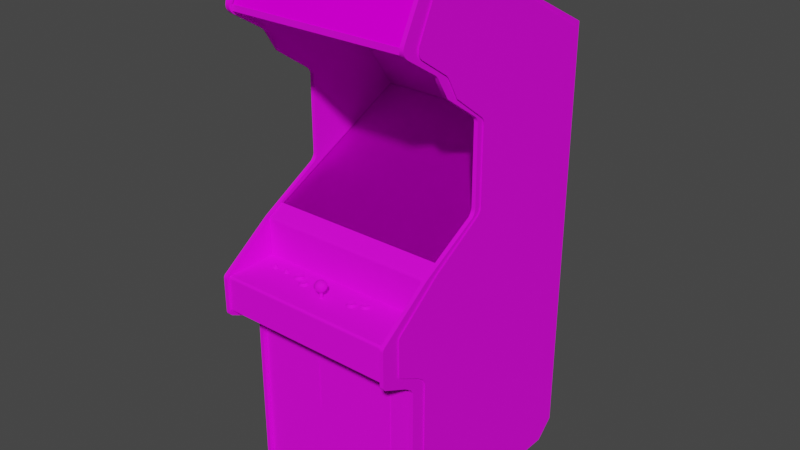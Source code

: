 # Source: xevious.blend  (saved by Blender 2.93.20; exported with 4.5.12 LTS)
import bpy
from mathutils import Matrix  # noqa: F401  (used for matrix-valued properties, if any)

bpy.ops.wm.read_factory_settings(use_empty=True)
scene = bpy.context.scene
scene.name = 'Scene'

# ---- images (referenced by path relative to the original .blend; pixels are not part of the script)
import os
ASSET_DIR = os.environ.get("B2B_ASSET_DIR", "")  # directory of the original .blend (textures are referenced by path, not embedded)
HERE = os.path.dirname(os.path.abspath(__file__))  # packed textures are extracted next to this script under _unpacked/

def load_image(name, relpath, width, height, colorspace="sRGB"):
    """Load a texture the original file referenced (path relative to the .blend, or extracted next to this script)."""
    p = next((c for c in (os.path.join(HERE, relpath), os.path.join(ASSET_DIR, relpath)) if relpath and os.path.exists(c)), "")
    if p:
        img = bpy.data.images.load(p, check_existing=True)
        img.name = name
    else:  # same state as the original file: an image datablock whose file is absent (Cycles renders it pink)
        img = bpy.data.images.new(name, width, height)
        img.source = "FILE"
        img.filepath = "//" + (relpath or name)
    img.colorspace_settings.name = colorspace
    return img
img_xeviousmarqueemap_tiff = load_image('xeviousmarqueemap.TIFF', 'xeviousmarqueemap.TIFF', 1024, 1024, 'sRGB')
img_xeviousglassa_tiff = load_image('xeviousglassa.TIFF', 'xeviousglassa.TIFF', 1024, 1024, 'sRGB')
img_xeviousbezelmap_tiff = load_image('xeviousbezelmap.TIFF', 'xeviousbezelmap.TIFF', 1024, 1024, 'sRGB')
img_xevioustexturemap_tiff = load_image('xevioustexturemap.TIFF', 'xevioustexturemap.TIFF', 1024, 1024, 'sRGB')

# ---- materials (node trees are filled in below, after node groups)
mat_xeviousmarquee = bpy.data.materials.new('xeviousmarquee')
mat_xeviousmarquee.use_transparent_shadow = False
mat_xeviousmarquee.roughness = 0.8807
mat_xeviousmarquee.specular_intensity = 0.0
mat_xeviousglass = bpy.data.materials.new('xeviousglass')
mat_xeviousglass.use_transparent_shadow = False
mat_xeviousglass.roughness = 0.8807
mat_xeviousglass.specular_intensity = 0.0
mat_xeviousbezel = bpy.data.materials.new('xeviousbezel')
mat_xeviousbezel.use_transparent_shadow = False
mat_xeviousbezel.roughness = 0.8807
mat_xeviousbezel.specular_intensity = 0.0
mat_xeviousall = bpy.data.materials.new('xeviousall')
mat_xeviousall.use_transparent_shadow = False
mat_xeviousall.roughness = 0.8539
mat_xeviousall.specular_intensity = 0.1765

# ---- node groups
ng_auto_smooth = bpy.data.node_groups.new('Auto Smooth', 'GeometryNodeTree')
_s = ng_auto_smooth.interface.new_socket(name='Geometry', in_out='OUTPUT', socket_type='NodeSocketGeometry')
_s = ng_auto_smooth.interface.new_socket(name='Geometry', in_out='INPUT', socket_type='NodeSocketGeometry')
_s = ng_auto_smooth.interface.new_socket(name='Angle', in_out='INPUT', socket_type='NodeSocketFloat')
_s.subtype = 'ANGLE'
_s.min_value = 0.0
_s.max_value = 3.142
ng_auto_smooth.is_modifier = True
_N = ng_auto_smooth.nodes; _L = ng_auto_smooth.links
n0 = _N.new('NodeGroupOutput'); n0.name = 'Group Output'; n0.location = (480, -100)
n1 = _N.new('NodeGroupInput'); n1.name = 'Group Input'; n1.location = (-420, -300)
n2 = _N.new('NodeGroupInput'); n2.name = 'Group Input.001'; n2.location = (-60, -100)
n3 = _N.new('GeometryNodeSetShadeSmooth'); n3.name = 'Set Shade Smooth'; n3.location = (120, -100)
n3.domain = 'EDGE'
n4 = _N.new('GeometryNodeSetShadeSmooth'); n4.name = 'Set Shade Smooth.001'; n4.location = (300, -100)
n5 = _N.new('GeometryNodeInputMeshEdgeAngle'); n5.name = 'Edge Angle'; n5.location = (-420, -220)
n6 = _N.new('GeometryNodeInputEdgeSmooth'); n6.name = 'Is Edge Smooth'; n6.location = (-60, -160)
n7 = _N.new('GeometryNodeInputShadeSmooth'); n7.name = 'Is Face Smooth'; n7.location = (-240, -340)
n8 = _N.new('FunctionNodeBooleanMath'); n8.name = 'Boolean Math'; n8.location = (-60, -220)
n9 = _N.new('FunctionNodeCompare'); n9.name = 'Compare'; n9.location = (-240, -180)
n9.operation = 'LESS_EQUAL'
_L.new(n5.outputs[0], n9.inputs[0])
_L.new(n4.outputs[0], n0.inputs[0])
_L.new(n1.outputs[1], n9.inputs[1])
_L.new(n9.outputs[0], n8.inputs[0])
_L.new(n7.outputs[0], n8.inputs[1])
_L.new(n2.outputs[0], n3.inputs[0])
_L.new(n6.outputs[0], n3.inputs[1])
_L.new(n3.outputs[0], n4.inputs[0])
_L.new(n8.outputs[0], n3.inputs[2])
n0.is_active_output = True

# ---- material node trees
mat_xeviousmarquee.use_nodes = True; mat_xeviousmarquee.node_tree.nodes.clear()
_N = mat_xeviousmarquee.node_tree.nodes; _L = mat_xeviousmarquee.node_tree.links
n0 = _N.new('ShaderNodeBsdfPrincipled'); n0.name = 'Principled BSDF'; n0.location = (10, 300)
n0.distribution = 'GGX'
n0.subsurface_method = 'BURLEY'
n0.inputs[2].default_value = 0.8807
n0.inputs[3].default_value = 1.45
n0.inputs[13].default_value = 0.0
n0.inputs[27].default_value = (0.0, 0.0, 0.0, 1.0)
n0.inputs[28].default_value = 1.0
n1 = _N.new('ShaderNodeOutputMaterial'); n1.name = 'Material Output'; n1.location = (300, 300)
n2 = _N.new('ShaderNodeTexImage'); n2.name = 'Image Texture'; n2.location = (-300, 600)
n2.image = img_xeviousmarqueemap_tiff
_L.new(n0.outputs[0], n1.inputs[0])
_L.new(n2.outputs[0], n0.inputs[0])
n1.is_active_output = True
mat_xeviousglass.use_nodes = True; mat_xeviousglass.node_tree.nodes.clear()
_N = mat_xeviousglass.node_tree.nodes; _L = mat_xeviousglass.node_tree.links
n0 = _N.new('ShaderNodeBsdfPrincipled'); n0.name = 'Principled BSDF'; n0.location = (10, 300)
n0.distribution = 'GGX'
n0.subsurface_method = 'BURLEY'
n0.inputs[2].default_value = 0.8807
n0.inputs[3].default_value = 1.45
n0.inputs[4].default_value = 0.2
n0.inputs[13].default_value = 0.0
n0.inputs[27].default_value = (0.0, 0.0, 0.0, 1.0)
n0.inputs[28].default_value = 1.0
n1 = _N.new('ShaderNodeOutputMaterial'); n1.name = 'Material Output'; n1.location = (300, 300)
n2 = _N.new('ShaderNodeTexImage'); n2.name = 'Image Texture'; n2.location = (-300, 600)
n2.image = img_xeviousglassa_tiff
_L.new(n0.outputs[0], n1.inputs[0])
_L.new(n2.outputs[0], n0.inputs[0])
n1.is_active_output = True
mat_xeviousbezel.use_nodes = True; mat_xeviousbezel.node_tree.nodes.clear()
_N = mat_xeviousbezel.node_tree.nodes; _L = mat_xeviousbezel.node_tree.links
n0 = _N.new('ShaderNodeBsdfPrincipled'); n0.name = 'Principled BSDF'; n0.location = (10, 300)
n0.distribution = 'GGX'
n0.subsurface_method = 'BURLEY'
n0.inputs[2].default_value = 0.8807
n0.inputs[3].default_value = 1.45
n0.inputs[13].default_value = 0.0
n0.inputs[27].default_value = (0.0, 0.0, 0.0, 1.0)
n0.inputs[28].default_value = 1.0
n1 = _N.new('ShaderNodeOutputMaterial'); n1.name = 'Material Output'; n1.location = (300, 300)
n2 = _N.new('ShaderNodeTexImage'); n2.name = 'Image Texture'; n2.location = (-300, 600)
n2.image = img_xeviousbezelmap_tiff
_L.new(n0.outputs[0], n1.inputs[0])
_L.new(n2.outputs[0], n0.inputs[0])
n1.is_active_output = True
mat_xeviousall.use_nodes = True; mat_xeviousall.node_tree.nodes.clear()
_N = mat_xeviousall.node_tree.nodes; _L = mat_xeviousall.node_tree.links
n0 = _N.new('ShaderNodeBsdfPrincipled'); n0.name = 'Principled BSDF'; n0.location = (10, 300)
n0.distribution = 'GGX'
n0.subsurface_method = 'BURLEY'
n0.inputs[2].default_value = 0.8539
n0.inputs[3].default_value = 1.45
n0.inputs[13].default_value = 0.1765
n0.inputs[27].default_value = (0.0, 0.0, 0.0, 1.0)
n0.inputs[28].default_value = 1.0
n1 = _N.new('ShaderNodeOutputMaterial'); n1.name = 'Material Output'; n1.location = (300, 300)
n2 = _N.new('ShaderNodeTexImage'); n2.name = 'Image Texture'; n2.location = (-300, 600)
n2.image = img_xevioustexturemap_tiff
_L.new(n0.outputs[0], n1.inputs[0])
_L.new(n2.outputs[0], n0.inputs[0])
n1.is_active_output = True

# ---- world
world_world = bpy.data.worlds.new('World'); scene.world = world_world
world_world.use_nodes = True; world_world.node_tree.nodes.clear()
_N = world_world.node_tree.nodes; _L = world_world.node_tree.links
n0 = _N.new('ShaderNodeOutputWorld'); n0.name = 'World Output'; n0.location = (300, 300)
n1 = _N.new('ShaderNodeBackground'); n1.name = 'Background'; n1.location = (10, 300)
n1.inputs[0].default_value = (0.05088, 0.05088, 0.05088, 1.0)
_L.new(n1.outputs[0], n0.inputs[0])
n0.is_active_output = True
world_world.color = (0.05088, 0.05088, 0.05088)
world_world.use_sun_shadow = False
world_world.sun_shadow_jitter_overblur = 0.0

# ---- meshes
me_xevious = bpy.data.meshes.new('xevious')
me_xevious.from_pydata([(-0.2797, 0.6268, 0.03693), (0.3353, 0.6268, 0.03693), (0.3353, 0.7921, -0.04886), (-0.2797, 0.7921, -0.04886), (-0.06569, 0.07276, -0.2921), (0.0377, 0.07842, -0.2924), (0.0377, 0.1284, -0.4168), (0.1398, 0.1243, -0.415), (0.0377, -0.03754, -0.08908), (0.0377, 0.008655, -0.1664), (-0.06444, 0.006141, -0.1676), (-0.06444, 0.1243, -0.415), (0.1398, 0.006141, -0.1676), (0.1411, 0.07276, -0.2921), (0.1373, 0.1526, -0.4891), (-0.06192, 0.1526, -0.4891), (0.1936, -0.03408, -0.102), (-0.1263, 0.003312, -0.1705), (0.1936, 0.1463, -0.4791), (-0.1289, 0.06616, -0.2915), (-0.1289, 0.06522, -0.2915), (-0.1263, 0.118, -0.4115), (0.0377, 0.1554, -0.4923), (0.0377, 0.1545, -0.4923), (0.1373, 0.1516, -0.4891), (0.2017, 0.1186, -0.4115), (0.2042, 0.06616, -0.2915), (0.2042, 0.06522, -0.2915), (0.2017, 0.002684, -0.1702), (0.1373, -0.03754, -0.09223), (0.0377, -0.03848, -0.08908), (-0.06192, -0.03817, -0.09223), (0.2017, 0.118, -0.4115), (-0.06192, 0.1516, -0.4891), (0.1936, 0.1457, -0.4791), (-0.1263, 0.1186, -0.4115), (-0.1182, 0.1457, -0.4791), (-0.1263, 0.002684, -0.1702), (0.2017, 0.003312, -0.1705), (0.1936, -0.03471, -0.102), (0.1373, -0.03817, -0.09223), (-0.06192, -0.03754, -0.09223), (-0.1182, -0.03471, -0.102), (-0.1182, -0.03408, -0.102), (-0.1182, 0.1463, -0.4791), (-0.2832, 0.2113, -0.5564), (-0.2832, -0.04383, -0.02718), (0.3321, -0.04383, -0.02718), (0.3321, 0.2113, -0.5564), (-0.2832, 0.206, -0.5564), (-0.2832, -0.04917, -0.02718), (0.3321, -0.04917, -0.02718), (0.3321, 0.206, -0.5564), (0.02135, -0.1422, 0.1158), (0.02701, -0.1422, 0.1183), (0.03172, -0.146, 0.1136), (0.02135, -0.1604, 0.145), (0.03612, -0.1566, 0.1384), (-0.1606, -0.1871, 0.08187), (-0.1615, -0.1906, 0.08438), (-0.1641, -0.1906, 0.08532), (-0.1641, -0.2, 0.09318), (-0.2099, -0.1871, 0.08532), (-0.2099, -0.1906, 0.07841), (-0.2099, -0.2, 0.07055), (0.03047, -0.1444, 0.1328), (0.02953, -0.1422, 0.1237), (0.0113, -0.146, 0.1136), (0.0135, -0.1422, 0.1237), (0.02135, -0.1519, 0.1428), (-0.1986, -0.2, 0.08187), (-0.1641, -0.1906, 0.07841), (-0.1559, -0.2, 0.0737), (-0.1675, -0.1871, 0.08187), (-0.1606, -0.1906, 0.08187), (-0.1559, -0.2, 0.09004), (-0.2137, -0.1906, 0.08187), (-0.2216, -0.2, 0.08187), (0.02418, -0.1406, 0.1237), (0.02324, -0.1406, 0.1259), (0.02513, -0.1412, 0.1277), (0.02135, -0.1422, 0.1318), (0.01947, -0.1403, 0.1218), (0.01884, -0.1406, 0.1237), (0.01947, -0.1406, 0.1259), (0.02135, -0.1406, 0.1265), (-0.1675, -0.1906, 0.08187), (-0.1666, -0.1871, 0.08438), (-0.2065, -0.1906, 0.08187), (-0.2065, -0.1871, 0.08187), (-0.2074, -0.1871, 0.07935), (-0.1641, -0.1871, 0.07841), (-0.1615, -0.1871, 0.08438), (-0.2124, -0.1871, 0.08438), (0.02135, -0.1403, 0.1211), (0.02324, -0.1403, 0.1218), (0.02135, -0.14, 0.1237), (0.01601, -0.1422, 0.1183), (0.02135, -0.146, 0.1092), (0.3303, -0.9548, -0.6943), (0.3438, -0.4184, 0.08721), (-0.2838, -0.9548, -0.6943), (-0.2973, -0.4184, 0.08721), (0.3488, -0.4058, 0.0385), (0.3488, -0.9294, -0.6651), (0.3488, 0.5039, -0.6651), (-0.3011, 0.5039, -0.6651), (-0.3011, -0.9294, -0.6651), (-0.3011, -0.4058, 0.0385), (-0.2832, -0.9432, -0.6855), (-0.2832, 0.5064, -0.6862), (0.3321, 0.5064, -0.6862), (0.3321, -0.3584, -0.0762), (0.3438, -0.3279, 0.2183), (0.3438, 0.05045, -0.179), (0.3303, -0.06614, 0.03064), (0.3303, 0.05045, -0.179), (-0.2838, -0.06614, 0.03064), (0.3488, -0.3172, 0.1563), (0.3488, 0.05171, -0.2013), (0.3488, -0.06205, -0.01241), (0.3303, -1.015, 0.0869), (-0.2973, -1.014, -0.6305), (-0.2832, 0.6098, 0.1218), (-0.2832, 0.6098, -0.2651), (-0.3011, -0.9866, -0.6079), (-0.3011, -0.9875, 0.03819), (0.3488, -0.9875, 0.03819), (0.3488, -0.9866, -0.6079), (-0.3011, 0.05171, -0.2013), (-0.3011, -0.3172, 0.1563), (-0.3011, 0.355, -0.201), (-0.3011, 0.4423, -0.085), (0.3488, 0.4423, -0.085), (0.3488, 0.355, -0.201), (-0.2832, -0.3166, 0.07307), (-0.2832, -1.007, 0.07307), (0.3321, -1.007, 0.07307), (0.3321, -0.3166, 0.07307), (0.3321, -0.9432, -0.6855), (-0.2832, -0.3584, -0.0762), (0.3321, 0.804, -0.118), (0.3321, 0.2091, -0.5605), (0.3321, 0.6098, -0.2651), (0.3438, 0.639, 0.1306), (-0.3011, 0.6262, 0.07747), (-0.3011, 0.7971, -0.1453), (0.3488, 0.7971, -0.1453), (0.3488, 0.6262, 0.07747), (-0.2832, 0.804, -0.118), (-0.2973, 0.3421, -0.1903), (-0.2835, -0.2006, 0.02844), (0.3315, -0.2006, 0.2007), (0.3315, -0.2006, 0.02844), (0.3488, 0.3361, -0.2116), (0.3488, 0.0737, -0.2126), (-0.3011, 0.0737, -0.2126), (-0.3011, 0.3361, -0.2116), (-0.3011, -0.06205, -0.01241), (-0.2832, 0.2091, -0.5605), (0.2451, -0.3798, 0.07527), (0.03612, -0.3798, 0.07527), (0.03612, -0.8848, 0.07527), (0.2451, -0.8848, 0.07527), (0.3315, -0.3216, 0.05547), (0.3315, -0.3188, 0.2113), (-0.2835, -0.2104, 0.2098), (-0.2835, -0.3188, 0.2113), (0.3321, 0.6098, 0.1218), (0.3488, -0.3292, 0.1488), (0.3488, -0.3706, 0.06961), (-0.3011, -0.3706, 0.06961), (-0.3011, -0.3292, 0.1488), (0.04272, -0.1601, 0.1237), (0.03612, -0.1658, 0.1381), (0.002185, -0.1516, 0.1237), (0.007842, -0.1516, 0.1101), (-0.187, -0.6582, 0.07527), (-0.04684, -0.6582, 0.07527), (-0.04684, -0.4102, 0.07527), (-0.187, -0.4102, 0.07527), (0.3303, 0.3612, -0.1786), (0.3438, 0.4505, -0.0498), (0.3488, 0.5897, 0.06678), (0.3488, 0.5206, -0.03629), (-0.3011, 0.5206, -0.03629), (-0.3011, 0.5897, 0.06678), (0.3315, -0.07745, 0.02844), (-0.2835, -0.3216, 0.05547), (0.3438, 0.8144, 0.03064), (0.02135, -0.1692, 0.1422), (0.02135, -0.1771, 0.112), (0.02135, -0.1689, 0.1051), (0.3318, -0.112, 0.02876), (-0.2832, -0.112, 0.02876), (-0.2832, -0.1837, 0.02876), (0.3318, -0.1837, 0.02876), (-0.3011, 0.7971, -0.01241), (0.3488, 0.7971, -0.01241), (-0.2099, -0.1906, 0.08532), (-0.2124, -0.1906, 0.08438), (-0.1641, -0.2, 0.07055), (-0.1666, -0.1906, 0.08438), (-0.1754, -0.2, 0.08187), (0.3315, -0.2104, 0.2098), (0.1587, -0.1922, 0.09129), (0.1659, -0.1922, 0.08721), (0.1571, -0.1969, 0.07904), (0.1197, -0.1969, 0.09758), (-0.06444, -0.1922, 0.1058), (-0.07323, -0.1969, 0.09758), (-0.1094, -0.1922, 0.06741), (-0.1175, -0.1922, 0.06898), (-0.1109, -0.1969, 0.07904), (-0.2835, -0.03911, -0.02875), (-0.2835, -0.06551, 0.02216), (0.3315, -0.03911, -0.02875), (0.3321, 0.804, 0.03159), (0.01601, -0.1422, 0.1293), (0.02135, -0.1601, 0.1023), (0.006271, -0.1601, 0.1086), (-1.43e-05, -0.1601, 0.1237), (-0.1524, -0.2, 0.08187), (-0.2021, -0.2, 0.0737), (-0.2099, -0.2, 0.09318), (-0.2832, 0.804, 0.03159), (-0.0858, -0.1972, 0.09349), (-0.0858, -0.1972, 0.1023), (-0.08486, -0.1922, 0.102), (0.1068, -0.1972, 0.09349), (0.1068, -0.1972, 0.1023), (-0.1229, -0.1922, 0.08344), (-0.1229, -0.1922, 0.07527), (-0.1238, -0.1972, 0.07495), (-0.2838, 0.5177, -0.008322), (0.1452, -0.1922, 0.08344), (0.1505, -0.1922, 0.08972), (-0.2973, 0.5137, -0.6943), (-0.2838, 0.8144, -0.1167), (-0.2838, 0.5137, -0.6943), (0.3303, 0.5137, -0.6943), (0.3438, 0.8144, -0.1167), (0.3438, 0.5137, -0.6943), (0.3303, -0.2094, 0.2189), (0.3438, -0.2094, 0.2189), (-0.2973, -0.2094, 0.2189), (-0.2838, -0.2094, 0.2189), (0.3303, 0.8072, 0.0429), (0.3488, 0.5077, -0.0476), (-0.3011, 0.5077, -0.0476), (0.04084, -0.1516, 0.1237), (0.02135, -0.1516, 0.1045), (0.006271, -0.1604, 0.1387), (0.007842, -0.1519, 0.1375), (0.3488, -0.2019, 0.157), (-0.06035, -0.1972, 0.09789), (-0.06349, -0.1972, 0.1064), (-0.05909, -0.2003, 0.1101), (0.1323, -0.1972, 0.09789), (0.1291, -0.1972, 0.1064), (0.1339, -0.2003, 0.1101), (-0.2838, 0.05045, -0.179), (-0.1179, -0.1972, 0.09067), (-0.1091, -0.1972, 0.09224), (-0.1094, -0.1922, 0.09129), (-0.09932, -0.1922, 0.07935), (-0.1012, -0.1972, 0.08784), (0.3303, -0.4184, 0.08721), (0.3303, -0.3398, 0.2101), (0.1587, -0.1972, 0.09224), (0.03455, -0.1689, 0.1105), (-0.2973, -0.3279, 0.2183), (-0.2838, -0.3279, 0.2183), (-0.2838, -0.3398, 0.2101), (0.1128, -0.1972, 0.1092), (0.1216, -0.1972, 0.1108), (0.1213, -0.1922, 0.1098), (0.1313, -0.1922, 0.09789), (0.1285, -0.1922, 0.1058), (-0.08015, -0.1972, 0.1092), (-0.07135, -0.1972, 0.1108), (-0.06161, -0.1922, 0.09789), (0.008156, -0.1689, 0.1369), (0.002814, -0.1689, 0.1237), (0.01004, -0.1771, 0.1237), (0.0135, -0.1771, 0.1155), (-0.09837, -0.1972, 0.07935), (-0.0968, -0.2003, 0.09161), (-0.1012, -0.1972, 0.07087), (-0.1091, -0.1972, 0.06647), (-0.3011, 0.5972, 0.07401), (-0.3011, 0.6067, 0.07872), (0.3488, 0.6067, 0.07872), (0.3488, 0.5972, 0.07401), (0.3438, 0.3421, -0.1903), (0.3438, 0.3612, -0.1786), (-0.2973, 0.3612, -0.1786), (-0.2832, 0.6296, 0.1218), (0.3321, 0.6296, 0.1218), (-0.2838, 0.6189, 0.1321), (-0.2973, 0.639, 0.1306), (-0.2838, 0.639, 0.1306), (-0.2973, 0.8144, 0.03064), (0.3438, 0.8072, 0.0429), (0.3303, 0.8144, -0.1167), (0.3303, -0.1962, 0.2126), (-0.2973, -0.1962, 0.2126), (0.3303, 0.5306, 0.004248), (-0.2973, 0.6016, 0.1186), (-0.2838, 0.5306, 0.004248), (-0.2838, 0.4505, -0.0498), (-0.2973, 0.5177, -0.008322), (-0.07135, -0.1972, 0.08501), (-0.08015, -0.1972, 0.08658), (-0.07952, -0.1922, 0.08752), (0.1216, -0.1972, 0.08501), (0.1128, -0.1972, 0.08658), (0.1587, -0.1972, 0.06647), (0.1499, -0.1972, 0.06804), (0.1505, -0.1922, 0.06898), (0.1665, -0.1972, 0.07087), (0.03612, -0.146, 0.1237), (0.03424, -0.1494, 0.1365), (0.02135, -0.1463, 0.1384), (0.01601, -0.2075, 0.1233), (0.01601, -0.1771, 0.1237), (0.02701, -0.2075, 0.1233), (0.02701, -0.1771, 0.1237), (0.02135, -0.1771, 0.129), (0.02135, -0.2075, 0.129), (0.01758, -0.1771, 0.1196), (0.02135, -0.1771, 0.118), (0.02135, -0.2072, 0.118), (0.1665, -0.1972, 0.08784), (0.1697, -0.1972, 0.07935), (-0.2832, 0.7886, 0.03976), (0.3321, 0.7886, 0.03976), (-0.06349, -0.1972, 0.08941), (-0.05469, -0.2003, 0.09789), (-0.07135, -0.1922, 0.08595), (0.1291, -0.1972, 0.08941), (0.1383, -0.2003, 0.09789), (0.04021, -0.1689, 0.1237), (0.03675, -0.1601, 0.1086), (0.03518, -0.1516, 0.1101), (-0.2973, 0.6189, 0.1321), (-0.2973, 0.6095, 0.1268), (-0.2838, 0.6095, 0.1268), (-0.2838, 0.6016, 0.1186), (0.1386, -0.2003, 0.07275), (0.1386, -0.2003, 0.08595), (0.1442, -0.1972, 0.08375), (0.1499, -0.1972, 0.09067), (0.1471, -0.2003, 0.09569), (0.1599, -0.2003, 0.0605), (0.1471, -0.2003, 0.06301), (0.1442, -0.1972, 0.07495), (-0.0968, -0.2003, 0.0671), (-0.1081, -0.2003, 0.0605), (-0.1179, -0.1972, 0.06804), (-0.121, -0.2003, 0.06301), (-0.1719, -0.2, 0.09004), (-0.2181, -0.2, 0.0737), (0.008156, -0.1689, 0.1105), (-0.2973, -0.06614, 0.03064), (0.3438, -0.06614, 0.03064), (0.1131, -0.1922, 0.1083), (-0.07135, -0.1922, 0.1098), (-0.07952, -0.1922, 0.1083), (0.3488, 0.06176, -0.2085), (-0.3011, 0.06176, -0.2085), (-0.1238, -0.1972, 0.08375), (-0.2973, 0.4505, -0.0498), (-0.2973, 0.8144, -0.1167), (0.3303, 0.4505, -0.0498), (0.3438, -1.014, -0.6305), (0.3303, -1.014, -0.6305), (0.3438, -0.9548, -0.6943), (-0.2838, -1.014, -0.6305), (-0.2973, -0.9548, -0.6943), (0.0135, -0.1771, 0.1315), (0.1097, -0.2003, 0.1142), (-0.121, -0.2003, 0.09569), (-0.08298, -0.2003, 0.1142), (-0.09146, -0.2003, 0.09129), (0.1015, -0.2003, 0.09129), (0.1713, -0.2003, 0.09161), (-0.07041, -0.2003, 0.07904), (0.1225, -0.2003, 0.07904), (-0.1021, -0.1922, 0.08721), (-0.1175, -0.1922, 0.08972), (0.1078, -0.1922, 0.09381), (0.1078, -0.1922, 0.102), (0.1213, -0.1922, 0.08595), (0.1131, -0.1922, 0.08752), (-0.08486, -0.1922, 0.09381), (0.1659, -0.1922, 0.0715), (0.1587, -0.1922, 0.06741), (-0.3011, -0.3889, 0.04636), (0.3488, -0.3889, 0.04636), (-0.0924, -0.2003, 0.07935), (-0.2838, 0.06082, -0.1871), (0.3303, 0.07276, -0.1915), (0.3303, 0.06082, -0.1871), (0.3438, 0.06082, -0.1871), (-0.2973, 0.07276, -0.1915), (-0.2973, 0.06082, -0.1871), (0.3438, -1.015, 0.0869), (-0.2973, -1.015, 0.0869), (-0.2838, -1.015, 0.0869), (-0.2838, -0.4184, 0.08721), (0.3303, -0.4011, 0.09601), (0.03235, -0.1736, 0.1347), (0.3438, -0.4011, 0.09601), (-0.2838, -0.4011, 0.09601), (0.02544, -0.2072, 0.1196), (-0.06444, -0.1922, 0.09004), (-0.1021, -0.1922, 0.0715), (0.1285, -0.1922, 0.09004), (0.01758, -0.2075, 0.1271), (0.1599, -0.2003, 0.09821), (-0.07041, -0.2003, 0.1167), (0.1225, -0.2003, 0.1167), (-0.1081, -0.2003, 0.09821), (-0.1292, -0.2003, 0.07275), (-0.1292, -0.2003, 0.08595), (-0.09146, -0.2003, 0.1045), (0.1015, -0.2003, 0.1045), (0.1757, -0.2003, 0.07935), (0.1713, -0.2003, 0.0671), (-0.05909, -0.2003, 0.08564), (0.1339, -0.2003, 0.08564), (-0.08298, -0.2003, 0.08155), (0.1097, -0.2003, 0.08155), (0.1452, -0.1922, 0.07527), (0.02953, -0.1771, 0.1155), (0.1687, -0.1922, 0.07935), (-0.2021, -0.2, 0.09004), (-0.1719, -0.2, 0.0737), (-0.1615, -0.1906, 0.07935), (-0.2181, -0.2, 0.09004), (0.3438, -0.3826, 0.1218), (0.3303, -0.3826, 0.1218), (-0.2838, -0.3826, 0.1218), (-0.2973, -0.3826, 0.1218), (0.3488, 0.3462, -0.2082), (-0.3011, 0.3462, -0.2082), (-0.3011, 0.6164, 0.07967), (0.3488, 0.6164, 0.07967), (0.3438, 0.6189, 0.1321), (0.3303, 0.6189, 0.1321), (-0.2973, 0.629, 0.1331), (-0.2973, 0.3521, -0.1865), (-0.2838, 0.3421, -0.1903), (0.3303, 0.3421, -0.1903), (0.02135, -0.1771, 0.135), (-0.2973, -0.4011, 0.09601), (-0.2838, 0.3612, -0.1786), (0.3488, -0.3245, 0.1538), (-0.3011, -0.3245, 0.1538), (0.006899, -0.146, 0.1237), (-0.2074, -0.1871, 0.08438), (-0.2137, -0.1871, 0.08187), (-0.2124, -0.1871, 0.07935), (-0.1666, -0.1871, 0.07935), (-0.1666, -0.1906, 0.07935), (-0.2099, -0.1871, 0.07841), (-0.2074, -0.1906, 0.07935), (-0.1641, -0.1871, 0.08532), (-0.1615, -0.1871, 0.07935), (0.3438, -0.3348, 0.2157), (0.3303, -0.3279, 0.2183), (-0.2838, -0.3348, 0.2157), (0.3488, 0.7902, -0.001723), (0.0113, -0.1463, 0.134), (-0.3011, 0.7902, -0.001723), (-0.2835, -0.2006, 0.2007), (0.3438, -0.3398, 0.2101), (-0.2973, -0.3348, 0.2157), (-0.2973, -0.3398, 0.2101), (-0.2973, 0.05045, -0.179), (-0.2838, 0.07276, -0.1915), (0.3438, 0.07276, -0.1915), (0.3438, 0.3521, -0.1865), (-0.2838, 0.3521, -0.1865), (-0.2835, -0.2035, 0.2079), (0.3438, 0.629, 0.1331), (0.3303, 0.639, 0.1306), (-0.3011, -0.2019, 0.157), (-0.3011, -0.189, 0.1513), (-0.3011, -0.1947, 0.1557), (-0.2838, 0.629, 0.1331), (0.3488, -0.189, 0.1513), (0.3303, 0.6095, 0.1268), (0.3303, 0.6016, 0.1186), (0.3438, 0.6016, 0.1186), (-0.2838, 0.8072, 0.0429), (-0.2838, 0.8125, 0.03787), (-0.2838, 0.8144, 0.03064), (0.3315, -0.06551, 0.02216), (0.3438, 0.8125, 0.03787), (0.3303, 0.8144, 0.03064), (0.3303, 0.3521, -0.1865), (-0.3011, 0.7955, -0.005808), (-0.2973, 0.8125, 0.03787), (-0.2973, 0.8072, 0.0429), (0.02544, -0.2075, 0.1271), (0.01758, -0.2072, 0.1196), (0.02544, -0.1771, 0.1274), (0.02544, -0.1771, 0.1196), (0.01758, -0.1771, 0.1274), (-0.2074, -0.1906, 0.08438), (-0.2124, -0.1906, 0.07935), (0.3488, 0.5143, -0.04289), (0.3488, 0.7955, -0.005808), (-0.3011, 0.5143, -0.04289), (0.3303, -0.3348, 0.2157), (0.3438, -0.1962, 0.2126), (-0.2838, -0.1962, 0.2126), (-0.2835, -0.07054, 0.0275), (0.3303, 0.629, 0.1331), (0.3438, 0.6095, 0.1268), (0.3303, -0.2019, 0.2176), (-0.2973, -0.2019, 0.2176), (-0.2838, 0.5247, -0.00298), (-0.2973, 0.5306, 0.004248), (0.3438, 0.5247, -0.00298), (0.3438, 0.5306, 0.004248), (0.02953, -0.1771, 0.1315), (0.03298, -0.1771, 0.1237), (-0.2973, 0.5247, -0.00298), (0.3303, 0.8125, 0.03787), (0.3488, -0.1947, 0.1557), (0.3315, -0.2035, 0.2079), (0.3303, 0.5247, -0.00298), (0.3303, 0.5177, -0.008322), (0.3438, 0.5177, -0.008322), (-0.2835, -0.07745, 0.02844), (-0.2838, -0.2019, 0.2176), (0.3438, -0.2019, 0.2176), (0.3315, -0.07054, 0.0275), (-0.2797, 0.6268, 0.1205), (0.3353, 0.6268, 0.1205), (0.3353, 0.7921, 0.03473), (-0.2797, 0.7921, 0.03473)], [], [(302, 504, 497, 498), (5, 13, 7, 6), (325, 330, 507, 324), (328, 510, 419, 329), (13, 5, 9, 12), (23, 33, 15, 22), (9, 10, 41, 8), (11, 6, 22, 15), (389, 264, 263, 266), (7, 25, 18, 14), (14, 18, 34, 24), (35, 11, 15, 44), (12, 38, 26, 13), (13, 26, 25, 7), (393, 418, 340, 315), (250, 322, 57, 173), (38, 12, 29, 16), (17, 19, 20), (27, 32, 25, 26), (22, 14, 24, 23), (329, 506, 508, 328), (95, 78, 66, 54), (28, 27, 26), (29, 8, 30, 40), (53, 97, 82, 94), (344, 250, 173, 343), (33, 36, 44, 15), (32, 34, 18, 25), (43, 17, 37), (20, 37, 17), (26, 38, 28), (39, 28, 38), (41, 43, 42, 31), (327, 508, 506, 326), (235, 434, 356, 351), (37, 42, 43), (38, 16, 39), (331, 509, 415, 332), (308, 525, 309, 348), (460, 474, 218, 68), (352, 351, 350, 353), (202, 60, 468, 87), (440, 224, 199, 200), (6, 11, 4, 5), (71, 439, 72, 201), (65, 321, 66), (474, 323, 81, 218), (323, 474, 253, 69), (62, 461, 89), (58, 469, 91), (262, 371, 425, 382), (67, 460, 68, 97), (78, 79, 80), (81, 80, 79), (97, 68, 83, 82), (85, 79, 96), (443, 273, 479, 444), (462, 466, 463), (348, 347, 346, 308), (73, 87, 468), (306, 523, 538, 518), (89, 90, 466), (111, 139, 109, 110), (73, 91, 464), (463, 466, 63, 512), (468, 92, 58), (336, 217, 225, 335), (462, 93, 62), (95, 94, 96), (85, 84, 218, 81), (35, 44, 36, 21), (321, 55, 54, 66), (240, 99, 267), (100, 377, 242), (410, 101, 239), (237, 379, 102), (103, 104, 105), (106, 107, 108), (294, 483, 502, 454), (406, 480, 261, 401), (113, 114, 365), (115, 116, 471), (272, 261, 117), (364, 480, 271), (272, 239, 261), (480, 237, 271), (239, 348, 309), (525, 308, 237), (113, 242, 114), (116, 240, 471), (242, 495, 527), (307, 494, 240), (118, 119, 120), (100, 407, 375), (376, 121, 267), (122, 408, 102), (410, 409, 378), (310, 234, 311, 372), (125, 126, 108), (103, 127, 128), (129, 106, 130), (131, 132, 106), (118, 105, 119), (105, 133, 134), (110, 149, 141, 111), (518, 117, 364, 306), (477, 470, 516, 268), (487, 304, 240), (242, 241, 144), (300, 373, 237), (239, 238, 301), (145, 146, 106), (105, 147, 148), (239, 453, 481), (405, 150, 237), (242, 294, 482), (402, 454, 240), (179, 180, 177, 178), (105, 154, 155), (156, 157, 106), (158, 129, 130), (452, 150, 453, 484), (295, 182, 374, 181), (234, 524, 530, 311), (237, 444, 479), (273, 443, 239), (477, 441, 242), (240, 442, 268), (169, 170, 105), (106, 171, 172), (176, 251, 219, 220), (137, 138, 135, 136), (296, 452, 484, 457), (239, 310, 457), (296, 372, 237), (181, 374, 240), (242, 182, 295), (105, 183, 184), (185, 186, 106), (238, 498, 301), (300, 302, 373), (241, 189, 144), (487, 501, 304), (460, 67, 176, 175), (543, 544, 541, 542), (145, 197, 146), (147, 198, 148), (64, 362, 512, 63), (203, 361, 202, 86), (63, 467, 223, 64), (86, 465, 438, 203), (205, 206, 207), (278, 277, 208), (209, 281, 210), (211, 212, 213), (165, 204, 166, 167), (410, 378, 101), (379, 122, 102), (99, 376, 267), (100, 375, 377), (215, 519, 540, 499), (55, 98, 53, 54), (98, 67, 97, 53), (107, 125, 108), (103, 128, 104), (11, 35, 19, 4), (70, 223, 467, 88), (222, 72, 439, 74), (61, 75, 59, 60), (392, 391, 229, 230), (14, 22, 6, 7), (228, 395, 226, 227), (374, 535, 240), (242, 536, 182), (239, 234, 310), (372, 311, 237), (235, 236, 207), (520, 450, 449, 486), (375, 407, 121, 376), (376, 99, 377, 375), (486, 144, 487, 520), (243, 115, 471), (244, 113, 365), (245, 364, 271), (246, 272, 117), (267, 121, 407, 100), (512, 76, 462, 463), (239, 491, 299), (346, 345, 237), (105, 248, 133), (132, 249, 106), (57, 322, 69, 56), (220, 221, 175, 176), (284, 380, 282, 283), (391, 394, 316, 229), (254, 118, 120), (338, 430, 337, 255), (341, 431, 340, 258), (494, 307, 527, 495), (93, 462, 76, 200), (450, 493, 521, 449), (403, 116, 114, 404), (289, 359, 212, 211), (481, 453, 150, 405), (153, 187, 537, 151), (90, 89, 88, 467), (495, 521, 493, 494), (488, 158, 130), (397, 396, 320, 317), (401, 481, 405, 406), (143, 168, 123, 124), (264, 390, 262, 263), (436, 206, 333, 334), (205, 236, 352, 269), (76, 512, 362, 77), (529, 435, 270, 342), (173, 57, 174, 342), (269, 333, 206, 205), (290, 291, 106), (105, 292, 293), (482, 294, 454, 402), (465, 86, 73, 464), (187, 540, 519, 537), (347, 299, 345, 346), (305, 522, 539, 517), (444, 456, 414, 443), (457, 310, 372, 296), (442, 411, 413, 441), (47, 48, 45, 46), (167, 188, 164, 165), (276, 366, 274, 275), (281, 209, 256, 255), (314, 339, 312, 313), (367, 368, 279, 280), (242, 486, 449), (441, 477, 268, 442), (385, 427, 230, 229), (326, 415, 509, 327), (324, 419, 510, 325), (8, 29, 12, 9), (501, 531, 500, 189), (418, 277, 258, 340), (498, 238, 373, 302), (56, 190, 174, 57), (386, 428, 334, 333), (283, 282, 252, 221), (192, 363, 220, 219), (98, 55, 344, 251), (209, 367, 280, 256), (73, 468, 58, 91), (151, 476, 152, 153), (322, 250, 321, 65), (318, 317, 354, 355), (259, 275, 422, 260), (288, 286, 400, 357), (191, 285, 363, 192), (232, 231, 213), (283, 363, 285, 284), (511, 199, 224, 437), (77, 440, 200, 76), (94, 95, 54, 53), (450, 520, 240), (260, 341, 258, 259), (366, 276, 208), (368, 367, 210), (105, 155, 369), (370, 156, 106), (303, 500, 531, 247), (124, 159, 142, 143), (332, 507, 330, 331), (116, 115, 365, 114), (122, 379, 101, 378), (74, 59, 75, 222), (382, 423, 263, 262), (359, 289, 358, 360), (387, 432, 313, 312), (351, 356, 349, 350), (371, 233, 424, 425), (320, 334, 428, 429), (333, 269, 420, 386), (353, 420, 269, 352), (389, 265, 213), (390, 264, 213), (391, 392, 208), (393, 394, 208), (395, 228, 210), (339, 314, 210), (319, 434, 207), (396, 397, 207), (106, 108, 398), (399, 103, 105), (239, 401, 261), (496, 497, 504, 505), (242, 404, 114), (199, 511, 461, 62), (403, 402, 240), (272, 246, 245, 271), (406, 405, 237), (410, 414, 456, 102), (237, 102, 456), (451, 345, 299, 491), (240, 267, 411), (404, 482, 402, 403), (342, 174, 412), (190, 412, 174), (279, 227, 426, 383), (388, 433, 316, 315), (226, 313, 432, 384), (413, 100, 242), (414, 410, 239), (100, 413, 411, 267), (396, 436, 334, 320), (281, 416, 210), (4, 19, 17, 10), (368, 228, 227, 279), (265, 417, 213), (265, 389, 266, 286), (277, 418, 208), (10, 9, 5, 4), (462, 62, 89, 466), (317, 320, 429, 354), (266, 263, 423, 287), (315, 340, 431, 388), (312, 337, 430, 387), (322, 65, 323, 69), (274, 230, 427, 381), (356, 318, 355, 349), (229, 316, 433, 385), (383, 421, 280, 279), (289, 288, 357, 358), (384, 426, 227, 226), (256, 280, 421, 257), (360, 424, 233, 359), (253, 175, 221, 252), (319, 397, 317, 318), (395, 314, 313, 226), (233, 371, 231, 232), (394, 393, 315, 316), (390, 231, 371, 262), (65, 81, 323), (488, 489, 158), (106, 398, 171), (170, 399, 105), (206, 436, 207), (201, 438, 465, 71), (441, 413, 242), (467, 63, 466, 90), (443, 414, 239), (476, 485, 533, 152), (287, 400, 286, 266), (257, 338, 255, 256), (105, 445, 154), (157, 446, 106), (291, 447, 106), (105, 448, 292), (351, 352, 236, 235), (366, 392, 230, 274), (56, 252, 282, 190), (343, 219, 251, 344), (318, 356, 434, 319), (278, 276, 275, 259), (259, 258, 277, 278), (232, 212, 359, 233), (417, 265, 286, 288), (416, 281, 255, 337), (40, 39, 16, 29), (211, 417, 288, 289), (339, 416, 337, 312), (242, 449, 521), (464, 91, 71, 465), (239, 299, 347), (345, 451, 237), (105, 369, 119), (129, 370, 106), (221, 220, 363, 283), (10, 17, 43, 41), (252, 56, 69, 253), (342, 270, 343, 173), (150, 452, 237), (454, 502, 240), (74, 439, 469, 58), (79, 78, 95, 96), (240, 411, 442), (237, 456, 444), (242, 295, 483), (535, 374, 182, 536), (239, 457, 484), (240, 304, 241, 242), (276, 278, 208), (436, 396, 207), (264, 389, 213), (416, 339, 210), (367, 209, 210), (417, 211, 213), (236, 205, 207), (418, 393, 208), (397, 319, 207), (231, 390, 213), (392, 366, 208), (228, 368, 210), (212, 232, 213), (394, 391, 208), (434, 235, 207), (314, 395, 210), (381, 422, 275, 274), (219, 343, 270, 192), (118, 458, 105), (493, 450, 240), (106, 459, 130), (60, 202, 361, 61), (250, 344, 55, 321), (192, 270, 435, 191), (380, 455, 190, 282), (251, 176, 67, 98), (446, 131, 106), (105, 134, 445), (237, 373, 238, 239), (301, 496, 505, 300), (58, 92, 59, 74), (195, 196, 193, 194), (87, 73, 86, 202), (517, 365, 115, 305), (175, 253, 474, 460), (113, 470, 242), (159, 140, 112, 142), (272, 472, 239), (102, 408, 409, 410), (198, 473, 148), (145, 475, 197), (378, 409, 408, 122), (240, 268, 516), (244, 539, 522, 243), (237, 479, 478), (271, 478, 472, 272), (480, 406, 237), (116, 403, 240), (239, 481, 401), (242, 482, 404), (447, 145, 106), (186, 290, 106), (105, 148, 448), (105, 293, 183), (242, 483, 294), (239, 484, 453), (144, 303, 247, 487), (66, 80, 65), (81, 65, 80), (458, 169, 105), (242, 144, 486), (488, 489, 490), (106, 172, 459), (239, 301, 491), (8, 41, 31, 30), (487, 247, 501), (89, 461, 511, 88), (254, 120, 492), (494, 493, 240), (62, 93, 200, 199), (308, 346, 237), (300, 451, 491, 301), (498, 496, 301), (246, 538, 523, 245), (162, 163, 160, 161), (189, 303, 144), (149, 225, 217, 141), (502, 181, 240), (475, 503, 197), (452, 296, 237), (300, 505, 302), (499, 216, 214, 215), (189, 241, 304, 501), (168, 298, 297, 123), (113, 244, 243, 471), (91, 469, 439, 71), (437, 70, 88, 511), (105, 184, 513), (198, 514, 473), (515, 185, 106), (240, 516, 471), (244, 365, 517), (92, 468, 60, 59), (237, 478, 271), (246, 117, 518), (307, 534, 526, 527), (451, 300, 237), (520, 487, 240), (242, 377, 99, 240), (239, 101, 379, 237), (242, 521, 495), (243, 305, 115), (239, 347, 348), (245, 306, 364), (239, 309, 524), (51, 52, 49, 50), (242, 527, 526), (471, 516, 470, 113), (470, 477, 242), (472, 273, 239), (79, 85, 81), (84, 83, 68, 218), (534, 307, 240), (311, 530, 237), (181, 502, 483, 295), (455, 528, 412, 190), (19, 35, 21, 20), (83, 84, 85, 96), (528, 529, 342, 412), (94, 82, 83, 96), (247, 531, 501), (498, 497, 496), (254, 492, 532), (80, 66, 78), (243, 522, 305), (480, 364, 117, 261), (189, 500, 303), (105, 513, 248), (505, 504, 302), (245, 523, 306), (273, 472, 478, 479), (249, 515, 106), (535, 534, 240), (525, 530, 524, 309), (204, 533, 485, 166), (530, 525, 237), (246, 518, 538), (244, 517, 539), (242, 526, 536), (239, 524, 234), (536, 526, 534, 535), (2, 3, 0, 1)])
me_xevious.polygons.foreach_set('use_smooth', [True] * 530)
me_xevious.polygons.foreach_set('material_index', [3, 0, 3, 3, 0, 0, 0, 0, 3, 0, 0, 0, 0, 0, 3, 3, 0, 0, 0, 0, 3, 3, 0, 0, 3, 3, 0, 0, 0, 0, 0, 0, 0, 3, 3, 0, 0, 3, 3, 3, 3, 3, 3, 0, 3, 3, 3, 3, 3, 3, 3, 3, 3, 3, 3, 3, 3, 3, 3, 3, 3, 3, 3, 3, 3, 3, 3, 3, 3, 3, 0, 3, 3, 3, 3, 3, 3, 3, 3, 3, 3, 3, 3, 3, 3, 3, 3, 3, 3, 3, 3, 3, 3, 3, 3, 3, 3, 3, 3, 3, 3, 3, 3, 3, 3, 3, 3, 3, 3, 3, 3, 3, 3, 3, 3, 3, 3, 3, 3, 3, 3, 3, 3, 3, 3, 3, 3, 3, 3, 3, 3, 3, 3, 3, 3, 3, 3, 3, 3, 3, 3, 3, 3, 3, 0, 3, 3, 3, 3, 3, 3, 3, 3, 3, 3, 3, 3, 3, 3, 3, 3, 3, 3, 3, 3, 0, 3, 3, 3, 3, 0, 3, 3, 3, 3, 3, 3, 3, 3, 3, 3, 3, 3, 3, 3, 3, 3, 3, 3, 3, 3, 3, 3, 3, 3, 3, 3, 3, 3, 3, 3, 3, 3, 3, 3, 3, 3, 3, 3, 3, 3, 3, 3, 3, 3, 3, 3, 3, 3, 3, 3, 3, 3, 3, 3, 3, 3, 3, 1, 3, 3, 3, 3, 3, 3, 3, 3, 3, 3, 0, 3, 3, 3, 3, 3, 3, 3, 3, 3, 3, 3, 3, 3, 3, 3, 3, 3, 3, 3, 3, 3, 3, 3, 3, 3, 3, 3, 3, 3, 3, 3, 3, 3, 3, 3, 3, 3, 3, 3, 3, 3, 3, 3, 3, 3, 3, 3, 3, 3, 3, 3, 3, 3, 3, 3, 3, 3, 3, 3, 3, 3, 3, 3, 3, 3, 3, 3, 3, 3, 3, 3, 3, 3, 0, 3, 3, 3, 3, 0, 3, 3, 3, 3, 3, 3, 3, 3, 3, 3, 3, 3, 3, 3, 3, 3, 3, 3, 3, 3, 3, 3, 3, 3, 3, 3, 3, 3, 3, 3, 3, 3, 3, 3, 3, 3, 3, 3, 3, 3, 3, 3, 3, 3, 3, 3, 0, 3, 3, 3, 3, 3, 3, 3, 3, 3, 0, 3, 3, 3, 3, 3, 3, 3, 3, 3, 3, 3, 3, 3, 3, 3, 3, 3, 3, 3, 3, 3, 3, 3, 3, 3, 3, 3, 3, 3, 3, 3, 3, 3, 3, 3, 3, 3, 3, 3, 3, 3, 3, 3, 3, 3, 3, 3, 3, 3, 3, 3, 3, 3, 3, 3, 3, 3, 3, 3, 3, 3, 3, 3, 3, 3, 3, 3, 3, 3, 3, 3, 3, 3, 3, 3, 3, 0, 3, 3, 3, 3, 3, 3, 3, 3, 3, 3, 3, 3, 3, 3, 3, 3, 3, 3, 3, 3, 3, 3, 3, 3, 3, 3, 3, 3, 3, 3, 3, 3, 3, 3, 3, 3, 3, 3, 3, 3, 2, 3, 3, 3, 3, 3, 3, 3, 3, 3, 3, 0, 3, 3, 3, 3, 3, 3, 3, 3, 3, 3, 3, 3, 3, 3, 3, 3, 3, 3, 3, 3, 3, 3, 3, 3, 0])
_uv = me_xevious.uv_layers.new(name='UVMap')
_uv.uv.foreach_set('vector', [0.6601, 0.7202, 0.6601, 0.7202, 0.6601, 0.7202, 0.6601, 0.7202, 0.5, 0.5, 0.7778, 0.5, 0.7753, 0.7753, 0.5, 0.7778, 0.3499, 0.475, 0.3499, 0.475, 0.3499, 0.475, 0.3499, 0.475, 0.3499, 0.475, 0.3499, 0.475, 0.3499, 0.475, 0.3499, 0.475, 0.7778, 0.5, 0.5, 0.5, 0.5, 0.2222, 0.7753, 0.2247, 0.5, 0.9479, 0.2323, 0.9404, 0.2323, 0.9404, 0.5, 0.9479, 0.5, 0.2222, 0.2247, 0.2247, 0.2323, 0.0596, 0.5, 0.05209, 0.2247, 0.7753, 0.5, 0.7778, 0.5, 0.9479, 0.2323, 0.9404, 0.3599, 0.02707, 0.3424, 0.01706, 0.3424, 0.01706, 0.3624, 0.02707, 0.7753, 0.7753, 0.9404, 0.7677, 0.9204, 0.9204, 0.7677, 0.9404, 0.7677, 0.9404, 0.9204, 0.9204, 0.9204, 0.9204, 0.7677, 0.9404, 0.0596, 0.7677, 0.2247, 0.7753, 0.2323, 0.9404, 0.07961, 0.9204, 0.7753, 0.2247, 0.9404, 0.2323, 0.9479, 0.5, 0.7778, 0.5, 0.7778, 0.5, 0.9479, 0.5, 0.9404, 0.7677, 0.7753, 0.7753, 0.3424, 0.07211, 0.3599, 0.0621, 0.3624, 0.0671, 0.3424, 0.07711, 0.2448, 0.5125, 0.2448, 0.5125, 0.2448, 0.5125, 0.2448, 0.5125, 0.9404, 0.2323, 0.7753, 0.2247, 0.7677, 0.0596, 0.9204, 0.07961, 0.0596, 0.2323, 0.05209, 0.5, 0.05209, 0.5, 0.9479, 0.5, 0.9404, 0.7677, 0.9404, 0.7677, 0.9479, 0.5, 0.5, 0.9479, 0.7677, 0.9404, 0.7677, 0.9404, 0.5, 0.9479, 0.3499, 0.475, 0.3499, 0.475, 0.3499, 0.475, 0.3499, 0.475, 0.2448, 0.515, 0.2448, 0.515, 0.2448, 0.515, 0.2448, 0.515, 0.9404, 0.2323, 0.9479, 0.5, 0.9479, 0.5, 0.7677, 0.0596, 0.5, 0.05209, 0.5, 0.05209, 0.7677, 0.0596, 0.2448, 0.515, 0.2448, 0.515, 0.2448, 0.515, 0.2448, 0.515, 0.2448, 0.515, 0.2448, 0.5125, 0.2448, 0.5125, 0.2448, 0.515, 0.2323, 0.9404, 0.07961, 0.9204, 0.07961, 0.9204, 0.2323, 0.9404, 0.9404, 0.7677, 0.9204, 0.9204, 0.9204, 0.9204, 0.9404, 0.7677, 0.07961, 0.07961, 0.0596, 0.2323, 0.0596, 0.2323, 0.05209, 0.5, 0.0596, 0.2323, 0.0596, 0.2323, 0.9479, 0.5, 0.9404, 0.2323, 0.9404, 0.2323, 0.9204, 0.07961, 0.9404, 0.2323, 0.9404, 0.2323, 0.2323, 0.0596, 0.07961, 0.07961, 0.07961, 0.07961, 0.2323, 0.0596, 0.3499, 0.475, 0.3499, 0.475, 0.3499, 0.475, 0.3499, 0.475, 0.3098, 0.03457, 0.3098, 0.05459, 0.3098, 0.05709, 0.3098, 0.03708, 0.0596, 0.2323, 0.07961, 0.07961, 0.07961, 0.07961, 0.9404, 0.2323, 0.9204, 0.07961, 0.9204, 0.07961, 0.3499, 0.475, 0.3499, 0.475, 0.3499, 0.475, 0.3499, 0.475, 0.6601, 0.7202, 0.6601, 0.7202, 0.6601, 0.7202, 0.6601, 0.7202, 0.2448, 0.515, 0.2448, 0.515, 0.2448, 0.515, 0.2448, 0.515, 0.3223, 0.02206, 0.3098, 0.03708, 0.2948, 0.03457, 0.3148, 0.01205, 1.246, 0.51, 1.246, 0.51, 1.246, 0.51, 1.246, 0.51, 0.8678, 0.7102, 0.8678, 0.7102, 0.8678, 0.7127, 0.8678, 0.7127, 0.5, 0.7778, 0.2247, 0.7753, 0.2222, 0.5, 0.5, 0.5, 0.8678, 0.7102, 0.8678, 0.7102, 0.8678, 0.7102, 0.8678, 0.7102, 0.2448, 0.515, 0.2448, 0.515, 0.2448, 0.515, 0.2448, 0.515, 0.2448, 0.515, 0.2448, 0.515, 0.2448, 0.515, 0.2448, 0.515, 0.2448, 0.515, 0.2448, 0.515, 0.2448, 0.515, 1.243, 0.51, 1.243, 0.51, 1.243, 0.51, 1.243, 0.51, 1.243, 0.51, 1.243, 0.51, 0.3223, 0.02206, 0.3098, 0.03708, 0.2948, 0.03457, 0.3148, 0.01205, 0.2448, 0.515, 0.2448, 0.515, 0.2448, 0.515, 0.2448, 0.515, 0.2448, 0.515, 0.2448, 0.515, 0.2448, 0.515, 0.2448, 0.515, 0.2448, 0.515, 0.2448, 0.515, 0.2448, 0.515, 0.2448, 0.515, 0.2448, 0.515, 0.2448, 0.515, 0.2448, 0.515, 0.2448, 0.515, 0.2448, 0.515, 0.6626, 0.7202, 0.6601, 0.7202, 0.6601, 0.7202, 0.6626, 0.7202, 1.243, 0.51, 1.243, 0.51, 1.243, 0.51, 0.6601, 0.7202, 0.6601, 0.7202, 0.6601, 0.7202, 0.6601, 0.7202, 1.243, 0.51, 1.243, 0.51, 1.243, 0.51, 0.6601, 0.7202, 0.6601, 0.7202, 0.6601, 0.7202, 0.6601, 0.7202, 1.243, 0.51, 1.243, 0.51, 1.243, 0.51, 0.8478, 0.9179, 0.8478, 0.9179, 0.8478, 0.9179, 0.8478, 0.9179, 1.243, 0.51, 1.243, 0.51, 1.243, 0.51, 1.243, 0.51, 1.243, 0.51, 1.243, 0.51, 1.243, 0.51, 1.243, 0.51, 1.243, 0.51, 1.243, 0.51, 0.8478, 0.9179, 0.8478, 0.9179, 0.8478, 0.9179, 0.8478, 0.9179, 1.243, 0.51, 1.243, 0.51, 1.243, 0.51, 0.2448, 0.515, 0.2448, 0.515, 0.2448, 0.515, 0.2448, 0.515, 0.2448, 0.515, 0.2448, 0.515, 0.2448, 0.515, 0.0596, 0.7677, 0.07961, 0.9204, 0.07961, 0.9204, 0.0596, 0.7677, 0.2448, 0.515, 0.2448, 0.515, 0.2448, 0.515, 0.2448, 0.515, 0.6626, 0.7327, 0.6626, 0.7327, 0.6626, 0.7277, 0.2197, 0.6201, 0.2197, 0.6226, 0.2197, 0.6226, 0.6677, 0.7227, 0.6677, 0.7277, 0.6652, 0.7277, 0.2272, 0.6226, 0.2247, 0.6226, 0.2247, 0.6176, 0.3173, 0.4074, 0.01456, 0.1947, 0.01456, 0.7803, 0.01456, 0.7753, 0.01456, 0.1972, 0.3198, 0.4099, 0.6576, 0.7227, 0.6576, 0.7227, 0.6576, 0.7227, 0.6576, 0.7227, 0.6576, 0.7202, 0.6576, 0.7202, 0.6576, 0.7202, 0.6576, 0.7202, 0.2197, 0.6201, 0.2197, 0.6201, 0.2197, 0.6201, 0.6626, 0.7277, 0.6626, 0.7302, 0.6626, 0.7277, 0.6652, 0.7227, 0.6652, 0.7252, 0.6652, 0.7227, 0.2247, 0.6176, 0.2272, 0.6201, 0.2247, 0.6176, 0.6652, 0.7227, 0.6652, 0.7277, 0.6652, 0.7252, 0.2272, 0.6201, 0.2272, 0.6226, 0.2247, 0.6176, 0.6652, 0.7277, 0.6652, 0.7227, 0.6652, 0.7227, 0.2272, 0.6176, 0.2272, 0.6176, 0.2272, 0.6226, 0.2197, 0.6201, 0.2197, 0.6226, 0.2197, 0.6201, 0.6626, 0.7302, 0.6626, 0.7327, 0.6626, 0.7277, 0.2197, 0.6226, 0.2197, 0.6201, 0.2197, 0.6201, 0.6626, 0.7302, 0.6626, 0.7277, 0.6626, 0.7327, 0.3699, 0.445, 0.2147, 0.5951, 0.2973, 0.55, 0.2197, 0.6201, 0.2197, 0.6201, 0.2197, 0.6226, 0.6626, 0.7327, 0.6626, 0.7277, 0.6626, 0.7277, 0.2247, 0.6226, 0.2247, 0.6176, 0.2247, 0.6176, 0.6677, 0.7227, 0.6677, 0.7227, 0.6677, 0.7277, 0.6601, 0.7202, 0.6601, 0.7202, 0.6601, 0.7202, 0.6601, 0.7202, 0.03958, 0.1747, 0.3198, 0.1747, 0.3198, 0.4099, 0.3173, 0.4074, 0.3173, 0.1697, 0.03958, 0.1697, 0.2147, 0.5926, 0.01456, 0.7753, 0.3699, 0.445, 0.2147, 0.7152, 0.2648, 0.7502, 0.01456, 0.7753, 0.3699, 0.445, 0.01456, 0.7803, 0.2147, 0.5951, 0.01456, 0.7803, 0.2648, 0.7552, 0.2147, 0.7202, 0.8478, 0.9179, 0.8478, 0.9179, 0.8478, 0.9179, 0.8478, 0.9179, 0.6601, 0.7202, 0.6576, 0.7202, 0.6576, 0.7202, 0.6601, 0.7202, 0.6576, 0.7227, 0.6576, 0.7227, 0.6576, 0.7227, 0.6576, 0.7227, 0.6626, 0.7277, 0.6626, 0.7302, 0.6626, 0.7327, 0.2197, 0.6226, 0.2197, 0.6201, 0.2197, 0.6201, 0.2272, 0.6176, 0.2272, 0.6201, 0.2272, 0.6226, 0.6652, 0.7277, 0.6652, 0.7252, 0.6652, 0.7227, 0.3374, 0.8253, 0.2398, 0.8954, 0.01456, 0.7753, 0.01456, 0.7803, 0.2398, 0.9004, 0.3348, 0.8303, 0.6652, 0.7277, 0.6652, 0.7252, 0.6652, 0.7252, 0.2272, 0.6201, 0.2272, 0.6201, 0.2272, 0.6226, 0.2197, 0.6226, 0.2197, 0.6201, 0.2197, 0.6201, 0.6626, 0.7302, 0.6626, 0.7302, 0.6626, 0.7327, 0.4024, 0.495, 0.4024, 0.3799, 0.5601, 0.3799, 0.5601, 0.495, 0.01456, 0.7803, 0.2097, 0.7127, 0.2097, 0.6051, 0.2097, 0.6026, 0.2122, 0.7077, 0.01456, 0.7753, 0.2973, 0.5475, 0.2147, 0.5926, 0.3699, 0.445, 0.6601, 0.7202, 0.6601, 0.7202, 0.6601, 0.7202, 0.6601, 0.7202, 0.6576, 0.7227, 0.6576, 0.7227, 0.6576, 0.7227, 0.6576, 0.7227, 0.6601, 0.7202, 0.6601, 0.7202, 0.6601, 0.7202, 0.6601, 0.7202, 0.2272, 0.6226, 0.2247, 0.6176, 0.2247, 0.6176, 0.6652, 0.7227, 0.6652, 0.7227, 0.6652, 0.7277, 0.2197, 0.6201, 0.2197, 0.6201, 0.2197, 0.6226, 0.6626, 0.7327, 0.6626, 0.7277, 0.6626, 0.7277, 0.3649, 0.4399, 0.3323, 0.4224, 0.01456, 0.7803, 0.01456, 0.7753, 0.3323, 0.4224, 0.3674, 0.4399, 0.2448, 0.515, 0.2448, 0.515, 0.2448, 0.515, 0.2448, 0.515, 0.6551, 0.7202, 0.6551, 0.7202, 0.6551, 0.7177, 0.6551, 0.7177, 0.6601, 0.7202, 0.6601, 0.7202, 0.6601, 0.7202, 0.6601, 0.7202, 0.6652, 0.7277, 0.6652, 0.7227, 0.6652, 0.7252, 0.2272, 0.6201, 0.2272, 0.6201, 0.2272, 0.6226, 0.6626, 0.7302, 0.6626, 0.7302, 0.6626, 0.7327, 0.2197, 0.6226, 0.2197, 0.6201, 0.2197, 0.6201, 0.01456, 0.7803, 0.3298, 0.8153, 0.2873, 0.7878, 0.2873, 0.7828, 0.3323, 0.8103, 0.01456, 0.7753, 0.6652, 0.7252, 0.6652, 0.7227, 0.6652, 0.7227, 0.2272, 0.6176, 0.2272, 0.6176, 0.2272, 0.6201, 0.2197, 0.6201, 0.2197, 0.6201, 0.2197, 0.6201, 0.6626, 0.7277, 0.6626, 0.7277, 0.6626, 0.7302, 0.2448, 0.5125, 0.2448, 0.515, 0.2448, 0.515, 0.2448, 0.5125, 1.0, 1.0, -0.000458, 1.0, -0.000458, -0.000458, 1.0, -0.000458, 0.3374, 0.8253, 0.2973, 0.8954, 0.2398, 0.8954, 0.2398, 0.9004, 0.2973, 0.9004, 0.3348, 0.8303, 0.8678, 0.7102, 0.8678, 0.7102, 0.8678, 0.7102, 0.8678, 0.7102, 0.8678, 0.7102, 0.8678, 0.7102, 0.8678, 0.7127, 0.8678, 0.7127, 0.8678, 0.7102, 0.8678, 0.7102, 0.8678, 0.7102, 0.8678, 0.7102, 0.8678, 0.7127, 0.8678, 0.7127, 0.8678, 0.7102, 0.8678, 0.7102, 0.3424, 0.01706, 0.3599, 0.02707, 0.3399, 0.04709, 0.3599, 0.02707, 0.3674, 0.04458, 0.3399, 0.04709, 0.3599, 0.02707, 0.3674, 0.04458, 0.3399, 0.04709, 0.3424, 0.07211, 0.3223, 0.06961, 0.3399, 0.04709, 0.9354, 0.5375, 0.9354, 0.6952, 0.3924, 0.6952, 0.3924, 0.5375, 0.6677, 0.7227, 0.6677, 0.7277, 0.6677, 0.7277, 0.2247, 0.6226, 0.2247, 0.6226, 0.2247, 0.6176, 0.6626, 0.7327, 0.6626, 0.7327, 0.6626, 0.7277, 0.2197, 0.6201, 0.2197, 0.6226, 0.2197, 0.6226, 0.8553, 0.8979, 0.8553, 0.8979, 0.8553, 0.8979, 0.8553, 0.8979, 0.2448, 0.515, 0.2448, 0.515, 0.2448, 0.515, 0.2448, 0.515, 0.2448, 0.515, 0.2448, 0.515, 0.2448, 0.515, 0.2448, 0.515, 0.01456, 0.1972, 0.03958, 0.1747, 0.3198, 0.4099, 0.3173, 0.4074, 0.03958, 0.1697, 0.01456, 0.1947, 0.2247, 0.7753, 0.0596, 0.7677, 0.05209, 0.5, 0.2222, 0.5, 0.8678, 0.7102, 0.8678, 0.7102, 0.8678, 0.7102, 0.8678, 0.7102, 0.8678, 0.7102, 0.8678, 0.7102, 0.8678, 0.7102, 0.8678, 0.7102, 0.8678, 0.7102, 0.8678, 0.7102, 0.8678, 0.7127, 0.8678, 0.7127, 0.3098, 0.03457, 0.3098, 0.05459, 0.3098, 0.05709, 0.3098, 0.03708, 0.7677, 0.9404, 0.5, 0.9479, 0.5, 0.7778, 0.7753, 0.7753, 0.3098, 0.03457, 0.3098, 0.05459, 0.3098, 0.05709, 0.3098, 0.03708, 0.6626, 0.7302, 0.6626, 0.7302, 0.6626, 0.7327, 0.2197, 0.6226, 0.2197, 0.6201, 0.2197, 0.6201, 0.6652, 0.7277, 0.6652, 0.7227, 0.6652, 0.7227, 0.2272, 0.6201, 0.2272, 0.6201, 0.2272, 0.6226, 0.3098, 0.03457, 0.3223, 0.01956, 0.3399, 0.04709, 0.6576, 0.7227, 0.6576, 0.7227, 0.6576, 0.7227, 0.6576, 0.7227, -0.000458, -0.000458, 0.1322, -0.000458, 0.1322, 1.0, -0.000458, 1.0, 0.6576, 0.7227, 0.6576, 0.7227, 0.6576, 0.7227, 0.6576, 0.7227, 0.6576, 0.7227, 0.6576, 0.7227, 0.6576, 0.7227, 0.6576, 0.7227, 0.6626, 0.7277, 0.6626, 0.7277, 0.6626, 0.7277, 0.2197, 0.6201, 0.2197, 0.6201, 0.2197, 0.6201, 0.2247, 0.6176, 0.2247, 0.6176, 0.2247, 0.6176, 0.6652, 0.7227, 0.6652, 0.7227, 0.6652, 0.7227, 0.6576, 0.7227, 0.6576, 0.7227, 0.6576, 0.7227, 0.6576, 0.7227, 1.246, 0.51, 1.246, 0.51, 1.246, 0.51, 1.246, 0.51, 0.6652, 0.7277, 0.6652, 0.7227, 0.6652, 0.7227, 0.2272, 0.6176, 0.2272, 0.6176, 0.2272, 0.6226, 0.01456, 0.7803, 0.2823, 0.7828, 0.2648, 0.7552, 0.2648, 0.7502, 0.2823, 0.7778, 0.01456, 0.7753, 0.2448, 0.515, 0.2448, 0.515, 0.2448, 0.515, 0.2448, 0.515, 0.2448, 0.515, 0.2448, 0.5125, 0.2448, 0.5125, 0.2448, 0.515, 0.2448, 0.5125, 0.2448, 0.5125, 0.2448, 0.5125, 0.2448, 0.5125, 0.3098, 0.05459, 0.3223, 0.06961, 0.3223, 0.07211, 0.3098, 0.05709, 0.3699, 0.4925, 0.3699, 0.445, 0.2973, 0.55, 0.3824, 0.04959, 0.3724, 0.07711, 0.3624, 0.0671, 0.3699, 0.04709, 0.3824, 0.04959, 0.3724, 0.07711, 0.3624, 0.0671, 0.3699, 0.04709, 0.6576, 0.7227, 0.6576, 0.7227, 0.6576, 0.7227, 0.6576, 0.7227, 1.243, 0.51, 1.246, 0.51, 1.246, 0.51, 1.243, 0.51, 0.6576, 0.7227, 0.6576, 0.7227, 0.6576, 0.7227, 0.6576, 0.7227, 0.6576, 0.7227, 0.6576, 0.7227, 0.6576, 0.7227, 0.6576, 0.7227, 0.3424, 0.07711, 0.3223, 0.07211, 0.3223, 0.06961, 0.3424, 0.07211, 0.6576, 0.7202, 0.6551, 0.7202, 0.6551, 0.7202, 0.6576, 0.7202, 0.8553, 0.8979, 0.8553, 0.8979, 0.8553, 0.8979, 0.8553, 0.8979, 1.243, 0.51, 1.246, 0.51, 1.246, 0.51, 1.243, 0.51, 0.6576, 0.7227, 0.6576, 0.7227, 0.6576, 0.7227, 0.6576, 0.7227, 0.3699, 0.49, 0.2973, 0.5475, 0.3699, 0.445, 0.3424, 0.07211, 0.3599, 0.0621, 0.3624, 0.0671, 0.3424, 0.07711, 0.6576, 0.7202, 0.6576, 0.7202, 0.6576, 0.7202, 0.6576, 0.7202, 0.6727, 0.7302, 0.6727, 0.7302, 0.6752, 0.7302, 0.6752, 0.7302, 0.3424, 0.01706, 0.3223, 0.01956, 0.3223, 0.02206, 0.3424, 0.01706, 0.3674, 0.04458, 0.3599, 0.02707, 0.3624, 0.02707, 0.3699, 0.04709, 0.3424, 0.01706, 0.3223, 0.01956, 0.3223, 0.02206, 0.3424, 0.01706, 0.8678, 0.7127, 0.8678, 0.7127, 0.8678, 0.7102, 0.8678, 0.7102, 0.2448, 0.5125, 0.2448, 0.515, 0.2448, 0.515, 0.2448, 0.5125, 0.2448, 0.5125, 0.2448, 0.5125, 0.2448, 0.5125, 0.2448, 0.5125, 0.3424, 0.01706, 0.3624, 0.02707, 0.3599, 0.02707, 0.3424, 0.01706, 0.3348, 0.8153, 0.3374, 0.8178, 0.01456, 0.7753, 0.01456, 0.7803, 0.3348, 0.8228, 0.3323, 0.8203, 0.6576, 0.7227, 0.6576, 0.7227, 0.6576, 0.7227, 0.6576, 0.7227, 1.246, 0.51, 1.246, 0.51, 1.246, 0.51, 1.246, 0.51, 0.8553, 0.8979, 0.8553, 0.8979, 0.8553, 0.8979, 0.8553, 0.8979, 0.6601, 0.7202, 0.6601, 0.7202, 0.6601, 0.7202, 0.6601, 0.7202, 0.6576, 0.7227, 0.6576, 0.7227, 0.6576, 0.7227, 0.6576, 0.7227, 0.6626, 0.7202, 0.6626, 0.7202, 0.6626, 0.7202, 0.6626, 0.7202, 0.6601, 0.7202, 0.6601, 0.7202, 0.6601, 0.7202, 0.6601, 0.7202, 0.6576, 0.7227, 0.6576, 0.7227, 0.6576, 0.7227, 0.6576, 0.7227, -0.000458, -0.000458, 1.0, -0.000458, 1.0, 1.0, -0.000458, 1.0, 0.3924, 0.5375, -0.000458, 1.0, -0.000458, -0.000458, 0.9354, 0.5375, 0.3424, 0.01706, 0.3223, 0.01956, 0.3223, 0.02206, 0.3424, 0.01706, 0.3674, 0.04458, 0.3599, 0.02707, 0.3624, 0.02707, 0.3699, 0.04709, 0.3223, 0.06961, 0.3424, 0.07211, 0.3424, 0.07711, 0.3223, 0.07211, 0.3424, 0.01706, 0.3223, 0.01956, 0.3223, 0.02206, 0.3424, 0.01706, 0.2197, 0.6226, 0.2197, 0.6201, 0.2197, 0.6201, 0.6576, 0.7227, 0.6576, 0.7227, 0.6576, 0.7227, 0.6576, 0.7227, 0.2948, 0.0646, 0.2948, 0.03457, 0.3098, 0.03708, 0.3098, 0.05709, 0.3499, 0.475, 0.3499, 0.475, 0.3499, 0.475, 0.3499, 0.475, 0.3499, 0.475, 0.3499, 0.475, 0.3499, 0.475, 0.3499, 0.475, 0.5, 0.05209, 0.7677, 0.0596, 0.7753, 0.2247, 0.5, 0.2222, 0.6576, 0.7227, 0.6576, 0.7227, 0.6576, 0.7227, 0.6576, 0.7227, 0.3599, 0.0621, 0.3674, 0.04458, 0.3699, 0.04709, 0.3624, 0.0671, 0.6601, 0.7202, 0.6576, 0.7202, 0.6576, 0.7202, 0.6601, 0.7202, 0.2448, 0.515, 0.2448, 0.515, 0.2448, 0.515, 0.2448, 0.515, 0.3724, 0.01956, 0.3824, 0.04959, 0.3699, 0.04709, 0.3624, 0.02707, 0.2448, 0.5125, 0.2448, 0.5125, 0.2448, 0.5125, 0.2448, 0.5125, 0.2448, 0.515, 0.2448, 0.515, 0.2448, 0.515, 0.2448, 0.515, 0.2448, 0.515, 0.2448, 0.515, 0.2448, 0.515, 0.2448, 0.515, 0.3599, 0.02707, 0.3424, 0.01706, 0.3424, 0.01706, 0.3624, 0.02707, 1.243, 0.51, 1.243, 0.51, 1.243, 0.51, 1.243, 0.51, 0.3924, 0.9704, 0.3924, 0.7177, 0.9354, 0.7177, 0.9354, 0.9704, 0.2448, 0.5125, 0.2448, 0.5125, 0.2448, 0.5125, 0.2448, 0.515, 0.3223, 0.07211, 0.3424, 0.07711, 0.3449, 0.09213, 0.3148, 0.08712, 0.3624, 0.02707, 0.3424, 0.01706, 0.3449, 0.004547, 0.3724, 0.01956, 0.3624, 0.0671, 0.3699, 0.04709, 0.3824, 0.04959, 0.3724, 0.07711, 0.2448, 0.515, 0.2448, 0.515, 0.2448, 0.515, 0.2448, 0.515, 0.3098, 0.05459, 0.3098, 0.03457, 0.3399, 0.04709, 0.2448, 0.5125, 0.2448, 0.515, 0.2448, 0.515, 0.2448, 0.5125, 0.8678, 0.7127, 0.8678, 0.7127, 0.8678, 0.7102, 0.8678, 0.7102, 0.8678, 0.7102, 0.8678, 0.7102, 0.8678, 0.7127, 0.8678, 0.7127, 0.2448, 0.515, 0.2448, 0.515, 0.2448, 0.515, 0.2448, 0.515, 0.6626, 0.7277, 0.6626, 0.7277, 0.6626, 0.7327, 0.3724, 0.01956, 0.3824, 0.04959, 0.3699, 0.04709, 0.3624, 0.02707, 0.3223, 0.01956, 0.3424, 0.01706, 0.3399, 0.04709, 0.3223, 0.01956, 0.3424, 0.01706, 0.3399, 0.04709, 0.01456, 0.7803, 0.2097, 0.6051, 0.2122, 0.6001, 0.2122, 0.5976, 0.2097, 0.6026, 0.01456, 0.7753, 0.6576, 0.7227, 0.6576, 0.7227, 0.6576, 0.7227, 0.6576, 0.7227, 0.9379, 0.53, 0.5676, 0.53, 0.5676, 0.004547, 0.9379, 0.004547, 0.3499, 0.475, 0.3499, 0.475, 0.3499, 0.475, 0.3499, 0.475, 0.6576, 0.7227, 0.6576, 0.7227, 0.6576, 0.7227, 0.6576, 0.7227, 0.6551, 0.7227, 0.6576, 0.7227, 0.6576, 0.7227, 0.6551, 0.7227, 0.8678, 0.7102, 0.8678, 0.7102, 0.8678, 0.7102, 0.8678, 0.7102, 0.3148, 0.01205, 0.3449, 0.004547, 0.3424, 0.01706, 0.3223, 0.02206, 0.3223, 0.07211, 0.3424, 0.07711, 0.3449, 0.09213, 0.3148, 0.08712, 0.3449, 0.09213, 0.3148, 0.08712, 0.3223, 0.07211, 0.3424, 0.07711, 0.3098, 0.03708, 0.3098, 0.05709, 0.2948, 0.0646, 0.2948, 0.03457, 0.3098, 0.03708, 0.3098, 0.05709, 0.2948, 0.0646, 0.2948, 0.03457, 0.3624, 0.0671, 0.3699, 0.04709, 0.3824, 0.04959, 0.3724, 0.07711, 0.3624, 0.02707, 0.3424, 0.01706, 0.3449, 0.004547, 0.3724, 0.01956, 0.3148, 0.01205, 0.3449, 0.004547, 0.3424, 0.01706, 0.3223, 0.02206, 0.3599, 0.02707, 0.3674, 0.04458, 0.3399, 0.04709, 0.3223, 0.01956, 0.3424, 0.01706, 0.3399, 0.04709, 0.3098, 0.05459, 0.3098, 0.03457, 0.3399, 0.04709, 0.3424, 0.07211, 0.3223, 0.06961, 0.3399, 0.04709, 0.3098, 0.05459, 0.3098, 0.03457, 0.3399, 0.04709, 0.3424, 0.07211, 0.3223, 0.06961, 0.3399, 0.04709, 0.3223, 0.06961, 0.3098, 0.05459, 0.3399, 0.04709, 0.3599, 0.0621, 0.3424, 0.07211, 0.3399, 0.04709, 0.01456, 0.7753, 0.3198, 0.4099, 0.3223, 0.4149, 0.3223, 0.4149, 0.3173, 0.4074, 0.01456, 0.7803, 0.6652, 0.7277, 0.6652, 0.7252, 0.6652, 0.7252, 0.6601, 0.7202, 0.6601, 0.7202, 0.6601, 0.7202, 0.6601, 0.7202, 0.2197, 0.6226, 0.2197, 0.6201, 0.2197, 0.6201, 1.246, 0.51, 1.243, 0.51, 1.243, 0.51, 1.246, 0.51, 0.6626, 0.7302, 0.6626, 0.7302, 0.6626, 0.7327, 0.6601, 0.7202, 0.6601, 0.7202, 0.6601, 0.7202, 0.6601, 0.7202, 0.2272, 0.6201, 0.2272, 0.6201, 0.2272, 0.6226, 0.6551, 0.7202, 0.6551, 0.7202, 0.6551, 0.7202, 0.6551, 0.7202, 0.2272, 0.6226, 0.2247, 0.6176, 0.2247, 0.6176, 0.6601, 0.7202, 0.6601, 0.7202, 0.6601, 0.7202, 0.6601, 0.7202, 0.6626, 0.7327, 0.6626, 0.7277, 0.6626, 0.7277, 0.6576, 0.7227, 0.6576, 0.7227, 0.6576, 0.7227, 0.6576, 0.7227, 0.2448, 0.5125, 0.2448, 0.5125, 0.2448, 0.5125, 0.2448, 0.515, 0.2448, 0.515, 0.2448, 0.515, 0.3223, 0.02206, 0.3098, 0.03708, 0.2948, 0.03457, 0.3148, 0.01205, 0.3449, 0.09213, 0.3148, 0.08712, 0.3223, 0.07211, 0.3424, 0.07711, 0.3098, 0.05709, 0.3223, 0.07211, 0.3148, 0.08712, 0.2948, 0.0646, 0.2197, 0.6201, 0.2197, 0.6201, 0.2197, 0.6226, 0.6677, 0.7227, 0.6677, 0.7227, 0.6652, 0.7277, 0.6576, 0.7227, 0.6576, 0.7227, 0.6576, 0.7227, 0.6576, 0.7227, 0.3599, 0.0621, 0.3674, 0.04458, 0.3699, 0.04709, 0.3624, 0.0671, 0.3674, 0.04458, 0.3599, 0.0621, 0.3399, 0.04709, 0.2222, 0.5, 0.05209, 0.5, 0.0596, 0.2323, 0.2247, 0.2247, 0.3223, 0.01956, 0.3098, 0.03457, 0.3098, 0.03708, 0.3223, 0.02206, 0.3674, 0.04458, 0.3599, 0.0621, 0.3399, 0.04709, 0.3674, 0.04458, 0.3599, 0.02707, 0.3624, 0.02707, 0.3699, 0.04709, 0.3674, 0.04458, 0.3599, 0.0621, 0.3399, 0.04709, 0.2247, 0.2247, 0.5, 0.2222, 0.5, 0.5, 0.2222, 0.5, 1.243, 0.51, 1.243, 0.51, 1.243, 0.51, 1.243, 0.51, 0.3424, 0.07711, 0.3624, 0.0671, 0.3724, 0.07711, 0.3449, 0.09213, 0.3624, 0.02707, 0.3424, 0.01706, 0.3449, 0.004547, 0.3724, 0.01956, 0.3424, 0.07711, 0.3624, 0.0671, 0.3724, 0.07711, 0.3449, 0.09213, 0.3424, 0.07711, 0.3624, 0.0671, 0.3724, 0.07711, 0.3449, 0.09213, 0.2448, 0.515, 0.2448, 0.515, 0.2448, 0.515, 0.2448, 0.515, 0.3223, 0.02206, 0.3098, 0.03708, 0.2948, 0.03457, 0.3148, 0.01205, 0.3098, 0.05709, 0.3223, 0.07211, 0.3148, 0.08712, 0.2948, 0.0646, 0.3098, 0.05709, 0.3223, 0.07211, 0.3148, 0.08712, 0.2948, 0.0646, 0.3148, 0.01205, 0.3449, 0.004547, 0.3424, 0.01706, 0.3223, 0.02206, 0.3424, 0.07711, 0.3624, 0.0671, 0.3724, 0.07711, 0.3449, 0.09213, 0.2948, 0.0646, 0.2948, 0.03457, 0.3098, 0.03708, 0.3098, 0.05709, 0.3624, 0.02707, 0.3424, 0.01706, 0.3449, 0.004547, 0.3724, 0.01956, 0.3148, 0.08712, 0.2948, 0.0646, 0.3098, 0.05709, 0.3223, 0.07211, 0.2448, 0.5125, 0.2448, 0.5125, 0.2448, 0.5125, 0.2448, 0.5125, 0.3223, 0.06961, 0.3424, 0.07211, 0.3424, 0.07711, 0.3223, 0.07211, 0.3098, 0.05459, 0.3223, 0.06961, 0.3223, 0.07211, 0.3098, 0.05709, 0.3098, 0.05709, 0.3098, 0.03708, 0.3098, 0.03457, 0.3098, 0.05459, 0.3223, 0.06961, 0.3424, 0.07211, 0.3424, 0.07711, 0.3223, 0.07211, 0.3223, 0.01956, 0.3098, 0.03457, 0.3098, 0.03708, 0.3223, 0.02206, 0.2448, 0.515, 0.2448, 0.515, 0.2448, 0.515, 0.3699, 0.49, 0.3674, 0.495, 0.2973, 0.5475, 0.01456, 0.7753, 0.3223, 0.4149, 0.3323, 0.4224, 0.3323, 0.4224, 0.3223, 0.4149, 0.01456, 0.7803, 0.3599, 0.02707, 0.3674, 0.04458, 0.3399, 0.04709, 0.8678, 0.7102, 0.8678, 0.7102, 0.8678, 0.7102, 0.8678, 0.7102, 0.2197, 0.6201, 0.2197, 0.6201, 0.2197, 0.6226, 1.243, 0.51, 1.243, 0.51, 1.243, 0.51, 1.243, 0.51, 0.6652, 0.7227, 0.6677, 0.7227, 0.6652, 0.7277, 0.3924, 0.7177, 0.3924, 0.7077, 0.9354, 0.7077, 0.9354, 0.7177, 0.3724, 0.01956, 0.3824, 0.04959, 0.3699, 0.04709, 0.3624, 0.02707, 0.3724, 0.01956, 0.3824, 0.04959, 0.3699, 0.04709, 0.3624, 0.02707, 0.01456, 0.7803, 0.2122, 0.7152, 0.2097, 0.7127, 0.2122, 0.7077, 0.2122, 0.7127, 0.01456, 0.7753, 0.3374, 0.8178, 0.3374, 0.8228, 0.01456, 0.7753, 0.01456, 0.7803, 0.3348, 0.8278, 0.3348, 0.8228, 0.3098, 0.03708, 0.3223, 0.02206, 0.3223, 0.01956, 0.3098, 0.03457, 0.3223, 0.01956, 0.3098, 0.03457, 0.3098, 0.03708, 0.3223, 0.02206, 0.2448, 0.515, 0.2448, 0.515, 0.2448, 0.515, 0.2448, 0.515, 0.2448, 0.515, 0.2448, 0.515, 0.2448, 0.515, 0.2448, 0.515, 0.3223, 0.07211, 0.3098, 0.05709, 0.3098, 0.05459, 0.3223, 0.06961, 0.3599, 0.02707, 0.3424, 0.01706, 0.3424, 0.01706, 0.3624, 0.02707, 0.3624, 0.02707, 0.3699, 0.04709, 0.3674, 0.04458, 0.3599, 0.02707, 0.3098, 0.05459, 0.3223, 0.06961, 0.3223, 0.07211, 0.3098, 0.05709, 0.3599, 0.0621, 0.3674, 0.04458, 0.3699, 0.04709, 0.3624, 0.0671, 0.3599, 0.0621, 0.3674, 0.04458, 0.3699, 0.04709, 0.3624, 0.0671, 0.7677, 0.0596, 0.9204, 0.07961, 0.9204, 0.07961, 0.7677, 0.0596, 0.3424, 0.07211, 0.3599, 0.0621, 0.3624, 0.0671, 0.3424, 0.07711, 0.3424, 0.07211, 0.3599, 0.0621, 0.3624, 0.0671, 0.3424, 0.07711, 0.2197, 0.6226, 0.2197, 0.6201, 0.2197, 0.6201, 1.243, 0.51, 1.243, 0.51, 1.243, 0.51, 1.243, 0.51, 0.6652, 0.7277, 0.6652, 0.7227, 0.6652, 0.7227, 0.2272, 0.6176, 0.2272, 0.6176, 0.2272, 0.6226, 0.01456, 0.7803, 0.2122, 0.6001, 0.2147, 0.5951, 0.2147, 0.5926, 0.2122, 0.5976, 0.01456, 0.7753, 0.2448, 0.5125, 0.2448, 0.515, 0.2448, 0.515, 0.2448, 0.5125, 0.2247, 0.2247, 0.0596, 0.2323, 0.07961, 0.07961, 0.2323, 0.0596, 0.2448, 0.515, 0.2448, 0.515, 0.2448, 0.515, 0.2448, 0.515, 0.2448, 0.5125, 0.2448, 0.515, 0.2448, 0.515, 0.2448, 0.5125, 0.2272, 0.6201, 0.2272, 0.6201, 0.2272, 0.6226, 0.6626, 0.7302, 0.6626, 0.7302, 0.6626, 0.7327, 1.246, 0.51, 1.243, 0.51, 1.243, 0.51, 1.246, 0.51, 0.2448, 0.515, 0.2448, 0.515, 0.2448, 0.515, 0.2448, 0.515, 0.6626, 0.7327, 0.6626, 0.7277, 0.6626, 0.7277, 0.2272, 0.6226, 0.2247, 0.6176, 0.2247, 0.6176, 0.2197, 0.6226, 0.2197, 0.6201, 0.2197, 0.6201, 0.6576, 0.7227, 0.6576, 0.7227, 0.6576, 0.7227, 0.6576, 0.7227, 0.6652, 0.7277, 0.6652, 0.7252, 0.6652, 0.7252, 0.6576, 0.7227, 0.6576, 0.7227, 0.6576, 0.7227, 0.6576, 0.7227, 0.3424, 0.01706, 0.3599, 0.02707, 0.3399, 0.04709, 0.3674, 0.04458, 0.3599, 0.0621, 0.3399, 0.04709, 0.3424, 0.01706, 0.3599, 0.02707, 0.3399, 0.04709, 0.3599, 0.0621, 0.3424, 0.07211, 0.3399, 0.04709, 0.3424, 0.01706, 0.3599, 0.02707, 0.3399, 0.04709, 0.3599, 0.0621, 0.3424, 0.07211, 0.3399, 0.04709, 0.3223, 0.01956, 0.3424, 0.01706, 0.3399, 0.04709, 0.3599, 0.0621, 0.3424, 0.07211, 0.3399, 0.04709, 0.3424, 0.07211, 0.3223, 0.06961, 0.3399, 0.04709, 0.3098, 0.03457, 0.3223, 0.01956, 0.3399, 0.04709, 0.3098, 0.03457, 0.3223, 0.01956, 0.3399, 0.04709, 0.3098, 0.03457, 0.3223, 0.01956, 0.3399, 0.04709, 0.3223, 0.06961, 0.3098, 0.05459, 0.3399, 0.04709, 0.3223, 0.06961, 0.3098, 0.05459, 0.3399, 0.04709, 0.3098, 0.05459, 0.3098, 0.03457, 0.3399, 0.04709, 0.3223, 0.06961, 0.3098, 0.05459, 0.3399, 0.04709, 0.3148, 0.01205, 0.3449, 0.004547, 0.3424, 0.01706, 0.3223, 0.02206, 0.2448, 0.515, 0.2448, 0.515, 0.2448, 0.515, 0.2448, 0.515, 0.3699, 0.445, 0.3674, 0.4424, 0.01456, 0.7803, 0.6626, 0.7277, 0.6626, 0.7277, 0.6626, 0.7327, 0.01456, 0.7753, 0.3699, 0.4424, 0.3699, 0.445, 0.8678, 0.7127, 0.8678, 0.7127, 0.8678, 0.7102, 0.8678, 0.7102, 0.2448, 0.5125, 0.2448, 0.515, 0.2448, 0.515, 0.2448, 0.5125, 0.2448, 0.515, 0.2448, 0.515, 0.2448, 0.515, 0.2448, 0.515, 0.2448, 0.515, 0.2448, 0.515, 0.2448, 0.515, 0.2448, 0.515, 0.2448, 0.515, 0.2448, 0.515, 0.2448, 0.515, 0.2448, 0.515, 0.2122, 0.7127, 0.2147, 0.7152, 0.01456, 0.7753, 0.01456, 0.7803, 0.2147, 0.7202, 0.2122, 0.7152, 0.6551, 0.7202, 0.6576, 0.7202, 0.6576, 0.7202, 0.6551, 0.7202, 0.6576, 0.7202, 0.6551, 0.7202, 0.6551, 0.7202, 0.6576, 0.7202, 1.246, 0.51, 1.246, 0.51, 1.246, 0.51, 1.246, 0.51, 0.9429, 0.998, 0.9429, 0.004547, 0.9955, 0.004547, 0.9955, 0.998, 1.243, 0.51, 1.246, 0.51, 1.246, 0.51, 1.243, 0.51, 0.6576, 0.7227, 0.6576, 0.7227, 0.6576, 0.7227, 0.6576, 0.7227, 0.2448, 0.5125, 0.2448, 0.5125, 0.2448, 0.5125, 0.2448, 0.5125, 0.2197, 0.6201, 0.2197, 0.6201, 0.2197, 0.6226, 0.6702, 0.7252, 0.6727, 0.7252, 0.6727, 0.7277, 0.6702, 0.7277, 0.6652, 0.7227, 0.6652, 0.7227, 0.6652, 0.7277, 0.6551, 0.7202, 0.6601, 0.7202, 0.6601, 0.7202, 0.6551, 0.7202, 0.2973, 0.9004, 0.3023, 0.8979, 0.3348, 0.8303, 0.3374, 0.8253, 0.3023, 0.8929, 0.2973, 0.8954, -0.000458, -0.000458, 0.1322, -0.000458, 0.1322, 1.0, -0.000458, 1.0, 0.6626, 0.7327, 0.6626, 0.7277, 0.6626, 0.7277, 0.6576, 0.7227, 0.6576, 0.7227, 0.6576, 0.7227, 0.6576, 0.7227, 0.2272, 0.6226, 0.2247, 0.6176, 0.2247, 0.6176, 0.6601, 0.7202, 0.6601, 0.7202, 0.6601, 0.7202, 0.6601, 0.7202, 0.2272, 0.6201, 0.2272, 0.6201, 0.2272, 0.6226, 0.6626, 0.7302, 0.6626, 0.7302, 0.6626, 0.7327, 0.6652, 0.7277, 0.6652, 0.7252, 0.6652, 0.7252, 0.2197, 0.6226, 0.2197, 0.6201, 0.2197, 0.6201, 0.3374, 0.8228, 0.3374, 0.8253, 0.01456, 0.7753, 0.3323, 0.8103, 0.3348, 0.8153, 0.01456, 0.7753, 0.01456, 0.7803, 0.3348, 0.8303, 0.3348, 0.8278, 0.01456, 0.7803, 0.3323, 0.8203, 0.3298, 0.8153, 0.2197, 0.6226, 0.2197, 0.6201, 0.2197, 0.6201, 0.6652, 0.7277, 0.6652, 0.7252, 0.6652, 0.7252, 0.6576, 0.7227, 0.6576, 0.7227, 0.6576, 0.7227, 0.6576, 0.7227, 0.2448, 0.515, 0.2448, 0.515, 0.2448, 0.515, 0.2448, 0.515, 0.2448, 0.515, 0.2448, 0.515, 0.3674, 0.4424, 0.3649, 0.4399, 0.01456, 0.7803, 0.2197, 0.6226, 0.2197, 0.6201, 0.2197, 0.6201, 1.0, 0.4399, 0.993, 0.4475, 0.998, 0.445, 0.01456, 0.7753, 0.3674, 0.4399, 0.3699, 0.4424, 0.6652, 0.7277, 0.6652, 0.7227, 0.6652, 0.7227, 0.5, 0.05209, 0.2323, 0.0596, 0.2323, 0.0596, 0.5, 0.05209, 0.6626, 0.7277, 0.6626, 0.7277, 0.6626, 0.7277, 1.246, 0.51, 1.246, 0.51, 1.246, 0.51, 1.246, 0.51, 0.3699, 0.4925, 0.2973, 0.55, 0.3674, 0.4975, 0.6626, 0.7277, 0.6626, 0.7277, 0.6626, 0.7327, 1.246, 0.51, 1.246, 0.51, 1.246, 0.51, 1.246, 0.51, 0.2272, 0.6176, 0.2272, 0.6176, 0.2272, 0.6226, 0.6601, 0.7202, 0.6601, 0.7202, 0.6601, 0.7202, 0.6601, 0.7202, 0.6652, 0.7227, 0.6652, 0.7227, 0.6652, 0.7227, 0.6601, 0.7202, 0.6601, 0.7202, 0.6601, 0.7202, 0.6601, 0.7202, 0.3949, 0.002044, 0.5601, 0.002044, 0.5601, 0.3724, 0.3949, 0.3724, 0.2197, 0.6201, 0.2197, 0.6201, 0.2197, 0.6201, 0.8478, 0.9179, 0.8478, 0.9179, 0.8478, 0.9179, 0.8478, 0.9179, 0.6626, 0.7302, 0.6626, 0.7302, 0.6626, 0.7327, 0.3023, 0.8929, 0.2998, 0.8954, 0.2973, 0.8954, 0.2272, 0.6201, 0.2272, 0.6201, 0.2272, 0.6226, 0.2272, 0.6176, 0.2272, 0.6176, 0.2272, 0.6176, 0.8553, 0.8979, 0.8553, 0.8979, 0.8553, 0.8979, 0.8553, 0.8979, 0.6576, 0.7227, 0.6576, 0.7227, 0.6576, 0.7227, 0.6576, 0.7227, 0.6702, 0.7327, 0.6702, 0.7302, 0.6727, 0.7302, 0.6727, 0.7327, 0.6576, 0.7227, 0.6576, 0.7227, 0.6576, 0.7227, 0.6576, 0.7227, 1.243, 0.51, 1.243, 0.51, 1.243, 0.51, 1.243, 0.51, 0.8678, 0.7102, 0.8678, 0.7102, 0.8678, 0.7102, 0.8678, 0.7102, 0.01456, 0.7803, 0.2873, 0.7878, 0.2823, 0.7853, 0.2973, 0.9004, 0.2998, 0.9004, 0.3023, 0.8979, 0.2848, 0.7803, 0.2873, 0.7828, 0.01456, 0.7753, 0.6626, 0.7327, 0.6626, 0.7277, 0.6626, 0.7277, 0.2197, 0.6201, 0.2197, 0.6201, 0.2197, 0.6201, 1.243, 0.51, 1.246, 0.51, 1.246, 0.51, 1.243, 0.51, 0.2272, 0.6226, 0.2247, 0.6176, 0.2247, 0.6176, 0.6652, 0.7227, 0.6652, 0.7227, 0.6652, 0.7227, 0.6576, 0.7227, 0.6576, 0.7227, 0.6576, 0.7227, 0.6576, 0.7227, 0.2272, 0.6176, 0.2272, 0.6176, 0.2272, 0.6226, 0.6626, 0.7277, 0.6626, 0.7277, 0.6626, 0.7327, 0.6576, 0.7227, 0.6576, 0.7227, 0.6576, 0.7227, 0.6576, 0.7227, 0.6626, 0.7202, 0.6551, 0.7202, 0.6551, 0.7177, 0.6626, 0.7177, 0.2197, 0.6226, 0.2197, 0.6201, 0.2197, 0.6201, 0.6626, 0.7277, 0.6626, 0.7277, 0.6626, 0.7277, 0.6652, 0.7277, 0.6652, 0.7227, 0.6652, 0.7227, 0.2247, 0.6176, 0.2247, 0.6176, 0.2247, 0.6176, 0.6652, 0.7277, 0.6652, 0.7227, 0.6652, 0.7227, -0.000458, -0.000458, 1.0, -0.000458, 1.0, 1.0, -0.000458, 1.0, 0.2197, 0.6226, 0.2197, 0.6201, 0.2197, 0.6201, 0.6576, 0.7227, 0.6576, 0.7227, 0.6576, 0.7227, 0.6576, 0.7227, 0.2197, 0.6201, 0.2197, 0.6201, 0.2197, 0.6226, 0.6652, 0.7227, 0.6652, 0.7227, 0.6652, 0.7277, 0.2448, 0.515, 0.2448, 0.515, 0.2448, 0.515, 0.2448, 0.515, 0.2448, 0.515, 0.2448, 0.515, 0.2448, 0.515, 0.6626, 0.7302, 0.6626, 0.7302, 0.6626, 0.7327, 0.2272, 0.6201, 0.2272, 0.6176, 0.2272, 0.6226, 0.6576, 0.7227, 0.6576, 0.7227, 0.6576, 0.7227, 0.6576, 0.7227, 0.2448, 0.515, 0.2448, 0.515, 0.2448, 0.515, 0.2448, 0.515, 0.05209, 0.5, 0.0596, 0.7677, 0.0596, 0.7677, 0.05209, 0.5, 0.2448, 0.515, 0.2448, 0.515, 0.2448, 0.515, 0.2448, 0.515, 0.2448, 0.515, 0.2448, 0.5125, 0.2448, 0.5125, 0.2448, 0.515, 0.2448, 0.515, 0.2448, 0.515, 0.2448, 0.515, 0.2448, 0.515, 0.6626, 0.7277, 0.6626, 0.7277, 0.6626, 0.7277, 0.6652, 0.7227, 0.6652, 0.7227, 0.6652, 0.7227, 0.3699, 0.4925, 0.3674, 0.4975, 0.3699, 0.495, 0.2448, 0.515, 0.2448, 0.515, 0.2448, 0.515, 0.6626, 0.7277, 0.6626, 0.7277, 0.6626, 0.7277, 0.6576, 0.7202, 0.6576, 0.7202, 0.6576, 0.7202, 0.6576, 0.7202, 0.2197, 0.6201, 0.2197, 0.6201, 0.2197, 0.6201, 0.01456, 0.7803, 0.2823, 0.7853, 0.2823, 0.7828, 0.2272, 0.6176, 0.2272, 0.6176, 0.2272, 0.6176, 0.2247, 0.6176, 0.2247, 0.6176, 0.2247, 0.6176, 0.6601, 0.7202, 0.6601, 0.7202, 0.6601, 0.7202, 0.6601, 0.7202, 0.2823, 0.7778, 0.2848, 0.7803, 0.01456, 0.7753, 0.6626, 0.7302, 0.6626, 0.7302, 0.6626, 0.7327, 0.6601, 0.7202, 0.6601, 0.7202, 0.6601, 0.7202, 0.6601, 0.7202, 0.9354, 0.6952, 0.9354, 0.7077, 0.3924, 0.7077, 0.3924, 0.6952, 0.2272, 0.6176, 0.2272, 0.6176, 0.2272, 0.6226, 0.6652, 0.7227, 0.6652, 0.7227, 0.6652, 0.7227, 0.2197, 0.6201, 0.2197, 0.6201, 0.2197, 0.6201, 0.2197, 0.6226, 0.2197, 0.6201, 0.2197, 0.6201, 0.6652, 0.7277, 0.6652, 0.7227, 0.6652, 0.7227, 0.6576, 0.7227, 0.6576, 0.7227, 0.6576, 0.7227, 0.6576, 0.7227, 1.0, 1.0, -0.000458, 1.0, -0.000458, -0.000458, 1.0, -0.000458])
me_xevious.materials.append(mat_xeviousmarquee)
me_xevious.materials.append(mat_xeviousglass)
me_xevious.materials.append(mat_xeviousbezel)
me_xevious.materials.append(mat_xeviousall)
me_xevious.use_remesh_fix_poles = True
me_xevious.use_remesh_preserve_attributes = False
me_xevious.update()

# ---- objects
ob_xevious = bpy.data.objects.new('xevious', me_xevious)

# ---- transforms, parenting, visibility, modifiers, constraints
ob_xevious.location = (-0.02078, -0.345, 1.011)
ob_xevious.rotation_euler = (1.571, 0.0, 0.0)
_m = ob_xevious.modifiers.new('Auto Smooth', 'NODES')
_m.node_group = ng_auto_smooth
_gi = [s.identifier for s in ng_auto_smooth.interface.items_tree if s.item_type == 'SOCKET' and s.in_out == 'INPUT']
_m[_gi[1]] = 1.047  # Angle
_m = ob_xevious.modifiers.new('WeightedNormal', 'WEIGHTED_NORMAL')
_m.keep_sharp = True

# ---- collection membership
scene.collection.objects.link(ob_xevious)

# ---- scene / render settings (as saved in the file)
scene.frame_start = 1; scene.frame_end = 250; scene.frame_set(1)
scene.render.engine = 'BLENDER_EEVEE_NEXT'
scene.cycles.use_denoising = False
scene.cycles.samples = 128
scene.cycles.sampling_pattern = 'TABULATED_SOBOL'
scene.cycles.use_adaptive_sampling = False
scene.cycles.use_light_tree = False
scene.view_settings.view_transform = 'Filmic'
bpy.context.view_layer.update()

# ---- added for rendering (the .blend has no active camera and no usable light): camera, sun
cam_auto = bpy.data.cameras.new('AutoCamera')
cam_auto.lens = 50.0
cam_auto.sensor_width = 36.0
cam_auto.clip_end = 1000.0
ob_auto_camera = bpy.data.objects.new('AutoCamera', cam_auto)
scene.collection.objects.link(ob_auto_camera)
ob_auto_camera.location = (1.98775, -2.48891, 2.49895)
ob_auto_camera.rotation_euler = (1.09748, -7.21219e-08, 0.694738)
scene.camera = ob_auto_camera
light_auto_sun = bpy.data.lights.new('AutoSun', 'SUN')
light_auto_sun.energy = 3.0
light_auto_sun.angle = 0.0523599
ob_auto_sun = bpy.data.objects.new('AutoSun', light_auto_sun)
scene.collection.objects.link(ob_auto_sun)
ob_auto_sun.rotation_euler = (0.872665, 0.174533, 0.523599)
bpy.context.view_layer.update()
